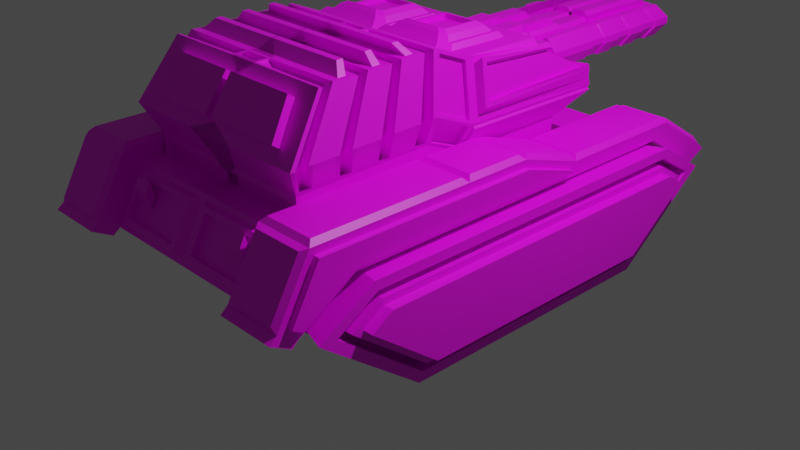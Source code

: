 # Source: Tank.blend  (saved by Blender 2.92.15; exported with 4.5.12 LTS)
import bpy
from mathutils import Matrix  # noqa: F401  (used for matrix-valued properties, if any)

bpy.ops.wm.read_factory_settings(use_empty=True)
scene = bpy.context.scene
scene.name = 'Scene'

# ---- collections
col_collection = bpy.data.collections.new('Collection'); scene.collection.children.link(col_collection)

# ---- images (referenced by path relative to the original .blend; pixels are not part of the script)
import os
ASSET_DIR = os.environ.get("B2B_ASSET_DIR", "")  # directory of the original .blend (textures are referenced by path, not embedded)
HERE = os.path.dirname(os.path.abspath(__file__))  # packed textures are extracted next to this script under _unpacked/

def load_image(name, relpath, width, height, colorspace="sRGB"):
    """Load a texture the original file referenced (path relative to the .blend, or extracted next to this script)."""
    p = next((c for c in (os.path.join(HERE, relpath), os.path.join(ASSET_DIR, relpath)) if relpath and os.path.exists(c)), "")
    if p:
        img = bpy.data.images.load(p, check_existing=True)
        img.name = name
    else:  # same state as the original file: an image datablock whose file is absent (Cycles renders it pink)
        img = bpy.data.images.new(name, width, height)
        img.source = "FILE"
        img.filepath = "//" + (relpath or name)
    img.colorspace_settings.name = colorspace
    return img
img_car_pallete_png = load_image('Car Pallete.png', 'Car Pallete.png', 1024, 1024, 'sRGB')

# ---- materials (node trees are filled in below, after node groups)
mat_material_006 = bpy.data.materials.new('Material.006')

# ---- material node trees
mat_material_006.use_nodes = True; mat_material_006.node_tree.nodes.clear()
_N = mat_material_006.node_tree.nodes; _L = mat_material_006.node_tree.links
n0 = _N.new('ShaderNodeOutputMaterial'); n0.name = 'Material Output'; n0.location = (-5, 292)
n1 = _N.new('ShaderNodeBsdfPrincipled'); n1.name = 'Principled BSDF'; n1.location = (-295, 292)
n1.distribution = 'GGX'
n1.subsurface_method = 'BURLEY'
n1.inputs[3].default_value = 1.45
n1.inputs[27].default_value = (0.0, 0.0, 0.0, 1.0)
n1.inputs[28].default_value = 1.0
n2 = _N.new('ShaderNodeTexImage'); n2.name = 'Image Texture'; n2.location = (-635, 166)
n2.image = img_car_pallete_png
n2.interpolation = 'Closest'
_L.new(n1.outputs[0], n0.inputs[0])
_L.new(n2.outputs[0], n1.inputs[0])
n0.is_active_output = True

# ---- world
world_world = bpy.data.worlds.new('World'); scene.world = world_world
world_world.use_nodes = True; world_world.node_tree.nodes.clear()
_N = world_world.node_tree.nodes; _L = world_world.node_tree.links
n0 = _N.new('ShaderNodeOutputWorld'); n0.name = 'World Output'; n0.location = (300, 300)
n1 = _N.new('ShaderNodeBackground'); n1.name = 'Background'; n1.location = (10, 300)
n1.inputs[0].default_value = (0.05088, 0.05088, 0.05088, 1.0)
_L.new(n1.outputs[0], n0.inputs[0])
n0.is_active_output = True
world_world.color = (0.05088, 0.05088, 0.05088)
world_world.use_sun_shadow = False
world_world.sun_shadow_jitter_overblur = 0.0

# ---- cameras
cam_camera = bpy.data.cameras.new('Camera')
cam_camera.clip_end = 100.0
cam_camera.ortho_scale = 7.314

# ---- lights
light_light = bpy.data.lights.new('Light', 'POINT')
light_light.transmission_factor = 0.0
light_light.energy = 1000.0
light_light.shadow_soft_size = 0.1
light_light.shadow_maximum_resolution = 0.006
light_light.use_absolute_resolution = True

# ---- meshes
me_cube_013 = bpy.data.meshes.new('Cube.013')
me_cube_013.from_pydata([(-1.0, -1.479, -0.4168), (-0.95, -2.537, 0.4615), (-1.0, 1.48, -0.4168), (-0.95, 2.541, 0.4824), (-0.95, -2.288, 0.958), (-0.95, 2.044, 0.7911), (0.0, 1.48, -0.4168), (-0.05, 2.541, 0.4824), (0.0, -1.479, -0.4168), (-0.05, -2.537, 0.4615), (-0.05, -2.288, 0.958), (-0.05, 2.044, 0.7911), (-1.214, 1.48, -0.4168), (-1.214, -1.479, -0.4168), (-1.214, -2.559, 0.4168), (-1.214, 2.56, 0.4168), (-1.214, -1.977, 0.7783), (-1.214, 1.978, 0.7783), (-1.041, -2.381, 1.198), (-1.041, 2.211, 0.9398), (-1.041, -2.79, 0.6012), (-1.041, 2.756, 0.6007), (-1.568, -2.381, 1.198), (-1.568, 2.211, 0.9398), (-1.568, -2.79, 0.6012), (-1.568, 2.756, 0.6007), (-1.0, -1.977, 0.7783), (-1.0, 1.978, 0.7783), (-1.0, -2.559, 0.4168), (-1.0, 2.56, 0.4168), (-1.611, -1.998, 0.853), (-1.609, 1.978, 0.7783), (-1.611, -2.561, 0.5034), (-1.609, 2.56, 0.4168), (-1.611, 2.668, 0.3269), (-1.002, 2.668, 0.3269), (-1.62, 2.883, 0.4452), (-0.993, 2.883, 0.4452), (-1.611, -2.633, 0.3552), (-1.001, -2.633, 0.3552), (-1.62, -2.848, 0.4735), (-0.9924, -2.848, 0.4735), (-1.214, 1.34, -0.3657), (-1.214, -1.339, -0.3657), (-1.214, -2.317, 0.3892), (-1.214, 2.318, 0.3892), (-1.214, -1.79, 0.7166), (-1.214, 1.791, 0.7166), (-1.79, 1.412, -0.3197), (-1.79, -1.411, -0.3197), (-1.79, -2.334, 0.3929), (-1.79, 2.513, 0.4012), (-1.79, -1.907, 0.6586), (-1.79, 1.907, 0.6586), (-1.0, 0.4934, -0.4168), (-1.0, -0.4928, -0.4168), (0.0, 0.8534, 0.4168), (0.0, -0.8528, 0.4168), (0.0, 0.4934, -0.4168), (0.0, -0.4928, -0.4168), (-1.0, -0.6588, 1.003), (-1.0, 0.6594, 0.7783), (0.0, 0.6594, 0.7783), (0.0, -0.6588, 1.003), (-1.214, 0.4934, -0.4168), (-1.214, -0.4928, -0.4168), (-1.214, -0.8528, 0.4168), (-1.214, 0.8534, 0.4168), (-1.214, -0.6588, 0.7783), (-1.214, 0.6594, 0.7783), (-1.0, -0.6588, 0.7783), (-1.0, 0.6594, 0.7783), (-1.611, -0.6588, 0.853), (-1.612, 0.6075, 0.853), (-1.041, -0.6642, 1.198), (-1.041, 0.7648, 0.9731), (-1.568, -0.6642, 1.198), (-1.568, 0.7648, 0.9731), (0.0001768, 0.3357, 0.7939), (-0.8232, 0.3357, 0.7939), (-1.0, 0.0002854, -0.4168), (0.0, 0.0002853, 0.4168), (0.0, 0.0002854, -0.4168), (-1.0, 0.0002855, 1.003), (0.0, 0.0002855, 1.003), (-1.214, 0.0002854, -0.4168), (-1.214, 0.0002856, 0.4168), (-1.214, 0.0002855, 0.7783), (-1.0, 0.0002855, 0.7783), (-1.611, 0.0002855, 0.853), (-1.041, 0.06181, 1.18), (-1.568, 0.06181, 1.18), (0.0001768, 1.029, 0.7939), (-0.8232, 1.029, 0.7939), (-1.79, 1.453, -0.4173), (-1.79, -1.452, -0.4173), (-1.79, -2.513, 0.4012), (-1.79, 2.335, 0.3929), (-1.79, -1.941, 0.7562), (-1.79, 1.942, 0.7562), (-1.545, -2.334, 0.3929), (-1.545, 2.335, 0.3929), (-1.545, 1.38, -0.2455), (-1.545, -1.38, -0.2455), (-1.545, -1.88, 0.5844), (-1.545, 1.881, 0.5844), (-1.545, 1.412, -0.3197), (-1.545, -1.411, -0.3197), (-1.545, -2.198, 0.3866), (-1.545, 2.199, 0.3866), (-1.545, -1.907, 0.6586), (-1.545, 1.907, 0.6586), (-1.81, -2.198, 0.3866), (-1.81, 2.199, 0.3866), (-1.81, 1.357, -0.1785), (-1.81, -1.357, -0.1785), (-1.81, -1.861, 0.5174), (-1.81, 1.861, 0.5174), (-0.9609, 0.2198, 0.9214), (0.1378, 0.2198, 0.9214), (0.1378, 1.145, 0.9214), (-0.9609, 1.145, 0.9214), (-0.8232, 0.3357, 0.9214), (0.0001768, 0.3357, 0.9214), (0.0001768, 1.029, 0.9214), (-0.8232, 1.029, 0.9214), (-0.9759, -0.1561, 1.13), (0.1378, -0.1968, 1.101), (0.1127, 1.173, 1.106), (-0.9609, 1.145, 1.088), (-0.9609, -0.5502, 0.8123), (0.1378, -0.5502, 0.8123), (-0.9762, -0.6024, 1.282), (0.1378, -0.5612, 1.248), (-0.8954, -2.023, 0.8456), (0.07235, -2.023, 0.8456), (-0.9764, -2.008, 1.251), (0.07235, -2.031, 1.15), (-1.081, -0.06009, 1.437), (0.2712, -0.1369, 1.366), (0.1237, 1.425, 1.432), (-0.7803, 1.378, 1.468), (-1.093, -0.628, 1.55), (0.2712, -0.5899, 1.548), (-1.101, -2.138, 1.504), (-0.0413, -2.1, 1.623), (-0.9969, -0.03825, 1.888), (0.1603, -0.1081, 1.962), (-0.005217, 1.068, 1.769), (-0.5593, 1.084, 1.75), (-0.9826, -0.5253, 2.117), (0.1225, -0.5252, 2.114), (-0.9857, -1.742, 2.07), (0.1225, -1.742, 2.082), (0.1378, -0.7709, 1.243), (0.1378, -0.9811, 1.239), (0.1378, -1.191, 1.234), (0.1378, -1.401, 1.23), (0.1378, -1.612, 1.225), (0.1378, -1.822, 1.22), (0.1378, -1.811, 0.7847), (0.1378, -1.601, 0.7893), (0.1378, -1.39, 0.7939), (0.1378, -1.18, 0.7985), (0.1378, -0.97, 0.8031), (0.1378, -0.7598, 0.8077), (-0.9609, -1.811, 0.7847), (-0.9609, -1.601, 0.7893), (-0.9609, -1.39, 0.7939), (-0.9609, -1.18, 0.7985), (-0.9609, -0.97, 0.8031), (-0.9609, -0.7598, 0.8077), (-0.9764, -1.877, 1.254), (-0.9763, -1.585, 1.26), (-0.9764, -1.452, 1.263), (-0.9762, -1.162, 1.269), (-0.9763, -1.027, 1.272), (-0.9762, -0.7381, 1.279), (0.2712, -0.8165, 1.543), (0.2712, -1.044, 1.537), (0.2712, -1.271, 1.531), (0.2712, -1.498, 1.526), (0.2712, -1.725, 1.52), (0.2712, -1.952, 1.514), (-1.094, -1.952, 1.514), (-1.099, -1.684, 1.516), (-1.094, -1.498, 1.526), (-1.098, -1.232, 1.528), (-1.094, -1.044, 1.537), (-1.094, -0.8165, 1.543), (0.1225, -0.634, 2.111), (0.1225, -0.8941, 2.104), (0.1225, -1.003, 2.101), (0.1225, -1.263, 2.094), (0.1225, -1.373, 2.092), (0.1225, -1.633, 2.085), (-0.9323, -1.544, 2.087), (-0.9853, -1.372, 2.082), (-0.9323, -1.175, 2.097), (-0.9848, -1.003, 2.094), (-0.9323, -0.8054, 2.106), (-0.9323, -0.7227, 2.109), (-0.9609, -0.7709, 1.243), (-0.9744, -0.5332, 1.266), (-1.088, -0.5538, 1.568), (-0.7914, -0.3095, 2.043), (-0.8954, -2.031, 1.15), (-0.869, -2.1, 1.623), (-0.0316, -0.3095, 2.043), (-0.7887, -1.86, 1.966), (-0.03143, -1.86, 1.966), (0.1093, -1.544, 2.087), (-0.9609, -1.822, 1.22), (-0.9609, -1.612, 1.225), (-0.9609, -1.401, 1.23), (-0.9609, -1.191, 1.234), (-0.9609, -0.9811, 1.239), (0.1093, -0.7227, 2.109), (0.1093, -0.8054, 2.106), (0.1093, -1.092, 2.099), (0.1093, -1.175, 2.097), (0.1093, -1.461, 2.089), (-1.096, -0.7782, 1.541), (-0.9843, -0.6338, 2.106), (-1.092, -1.082, 1.539), (-0.9821, -0.8943, 2.11), (-1.094, -1.271, 1.531), (-0.9323, -1.092, 2.099), (-1.09, -1.538, 1.529), (-0.9816, -1.264, 2.103), (-1.094, -1.725, 1.52), (-0.9323, -1.461, 2.089), (-1.088, -1.993, 1.518), (-0.9812, -1.633, 2.096), (-0.9766, -0.7761, 1.492), (-0.9734, -0.6259, 1.501), (-0.8647, -0.6318, 2.057), (-0.8629, -0.5233, 2.068), (-0.9814, -2.136, 1.455), (-0.9688, -1.991, 1.469), (-0.9796, -1.682, 1.467), (-0.9705, -1.536, 1.48), (-0.978, -1.229, 1.479), (-0.972, -1.08, 1.491), (-0.866, -1.74, 2.021), (-0.8615, -1.631, 2.047), (-0.8656, -1.37, 2.033), (-0.862, -1.262, 2.054), (-0.8652, -1.001, 2.045), (-0.8624, -0.8922, 2.061), (-0.8565, -0.7361, 1.23), (-0.8566, -0.6003, 1.233), (-0.8567, -2.006, 1.202), (0.2421, -0.5232, 2.065), (0.2421, -1.74, 2.033), (0.2421, -1.631, 2.036), (-0.8568, -1.875, 1.205), (-0.8567, -1.583, 1.211), (-0.8567, -1.45, 1.214), (-0.8566, -1.16, 1.22), (-0.8566, -1.025, 1.223), (0.2421, -0.6319, 2.062), (0.2421, -0.8921, 2.055), (0.2421, -1.001, 2.052), (0.2421, -1.261, 2.046), (0.2421, -1.371, 2.043), (-1.102, 1.495, 1.425), (0.227, 1.503, 1.33), (-1.016, 0.8014, 1.879), (0.1603, 0.7737, 1.948), (-0.7292, 1.349, 1.335), (0.1237, 1.349, 1.335), (-0.4288, 0.8024, 1.767), (0.08185, 0.8024, 1.767), (-0.7292, 1.349, 1.335), (0.1237, 1.349, 1.335), (-0.4626, 0.9915, 1.616), (0.08185, 0.8024, 1.767), (-0.4861, 0.8656, 1.422), (0.05008, 0.8656, 1.422), (-0.39, 0.8656, 1.68), (0.01677, 0.8656, 1.68), (-0.4861, 1.453, 1.422), (0.05008, 1.453, 1.422), (0.01677, 1.453, 1.68), (-0.39, 1.453, 1.68), (0.05008, 1.552, 1.318), (0.01677, 1.552, 1.643), (0.05008, 2.012, 1.318), (0.01677, 2.012, 1.643), (-0.3484, 2.076, 1.318), (0.05008, 2.076, 1.318), (0.01677, 2.076, 1.59), (-0.2388, 2.561, 1.59), (-0.2951, 3.624, 1.344), (0.04205, 3.624, 1.344), (0.01502, 3.624, 1.564), (-0.2428, 3.624, 1.564), (-0.3484, 3.624, 1.318), (0.05008, 3.624, 1.318), (0.01677, 3.624, 1.59), (-0.2388, 3.598, 1.59), (-0.2951, 3.47, 1.344), (0.04205, 3.17, 1.344), (0.01502, 3.17, 1.564), (-0.2428, 3.47, 1.564), (-0.3399, 1.552, 1.643), (-0.4359, 1.552, 1.318), (-0.3399, 2.012, 1.643), (-0.4359, 2.012, 1.318), (-0.2839, 2.076, 1.59), (-0.007396, 2.561, 1.59), (-0.2839, 3.624, 1.59), (-0.007396, 3.599, 1.59), (-0.043, 3.519, 1.688), (-0.007396, 2.561, 1.648), (-0.2388, 2.561, 1.648), (-0.2388, 3.554, 1.648), (-0.3748, 1.584, 1.486), (-0.3949, 1.584, 1.416), (-0.3748, 1.98, 1.486), (-0.3949, 1.98, 1.416), (-0.5222, 1.584, 1.488), (-0.5222, 1.584, 1.415), (-0.5222, 1.98, 1.526), (-0.5222, 1.98, 1.453), (-0.5942, 1.584, 1.526), (-0.5942, 1.584, 1.453), (-0.5942, 1.98, 1.526), (-0.5942, 1.98, 1.453), (-0.4317, 1.98, 1.66), (-0.4317, 1.584, 1.66), (-0.4472, 1.98, 1.323), (-0.4472, 1.584, 1.323), (-0.4994, 1.98, 1.66), (-0.4994, 1.584, 1.66), (-0.5149, 1.98, 1.323), (-0.5149, 1.584, 1.323), (-0.5222, 3.543, 1.526), (-0.5222, 3.543, 1.453), (-0.5942, 3.543, 1.526), (-0.5942, 3.543, 1.453), (-0.5149, 3.439, 1.323), (-0.4472, 3.439, 1.323), (-0.4994, 3.439, 1.66), (-0.4317, 3.439, 1.66), (-0.4656, 3.216, 1.331), (-0.4472, 3.022, 1.323), (-0.4647, 2.799, 1.331), (-0.4472, 2.605, 1.323), (-0.4635, 2.382, 1.331), (-0.4611, 2.203, 1.332), (-0.5065, 2.203, 1.337), (-0.5149, 2.397, 1.323), (-0.5064, 2.619, 1.337), (-0.5149, 2.814, 1.323), (-0.5064, 3.036, 1.336), (-0.5072, 3.216, 1.34), (-0.5382, 2.217, 1.532), (-0.5222, 2.426, 1.526), (-0.5373, 2.664, 1.533), (-0.5222, 2.873, 1.526), (-0.5366, 3.11, 1.534), (-0.5409, 3.305, 1.527), (-0.4505, 3.216, 1.653), (-0.4317, 3.022, 1.66), (-0.4495, 2.799, 1.653), (-0.4317, 2.605, 1.66), (-0.4483, 2.382, 1.652), (-0.446, 2.203, 1.651), (-0.5775, 2.218, 1.521), (-0.5942, 2.426, 1.526), (-0.5769, 2.664, 1.522), (-0.5942, 2.873, 1.526), (-0.5763, 3.111, 1.523), (-0.5796, 3.305, 1.519), (-0.5794, 3.305, 1.46), (-0.5942, 3.096, 1.453), (-0.5789, 2.859, 1.46), (-0.5942, 2.65, 1.453), (-0.5783, 2.412, 1.459), (-0.5774, 2.218, 1.458), (-0.5384, 2.217, 1.448), (-0.5222, 2.426, 1.453), (-0.5376, 2.664, 1.447), (-0.5222, 2.873, 1.453), (-0.5369, 3.11, 1.445), (-0.541, 3.305, 1.453), (-0.4925, 3.216, 1.642), (-0.4994, 3.022, 1.66), (-0.4922, 2.799, 1.643), (-0.4994, 2.605, 1.66), (-0.4919, 2.382, 1.644), (-0.4915, 2.203, 1.645), (-0.5942, 2.203, 1.453), (-0.5149, 2.188, 1.323), (-0.5942, 2.426, 1.453), (-0.5067, 2.382, 1.339), (-0.5768, 2.664, 1.457), (-0.5149, 2.605, 1.323), (-0.5942, 2.873, 1.453), (-0.5069, 2.799, 1.34), (-0.5762, 3.111, 1.456), (-0.5149, 3.022, 1.323), (-0.5942, 3.319, 1.453), (-0.5149, 3.231, 1.323), (-0.4472, 2.188, 1.323), (-0.5222, 2.203, 1.453), (-0.4472, 2.397, 1.323), (-0.5396, 2.412, 1.45), (-0.4592, 2.619, 1.332), (-0.5222, 2.65, 1.453), (-0.4472, 2.814, 1.323), (-0.5403, 2.859, 1.452), (-0.4571, 3.036, 1.333), (-0.5222, 3.096, 1.453), (-0.4472, 3.231, 1.323), (-0.5222, 3.319, 1.453), (-0.4994, 2.188, 1.66), (-0.5942, 2.203, 1.526), (-0.4994, 2.397, 1.66), (-0.5785, 2.412, 1.52), (-0.4913, 2.619, 1.646), (-0.5942, 2.65, 1.526), (-0.4994, 2.814, 1.66), (-0.5791, 2.859, 1.52), (-0.4912, 3.036, 1.647), (-0.5942, 3.096, 1.526), (-0.4994, 3.231, 1.66), (-0.5942, 3.319, 1.526), (-0.4317, 2.188, 1.66), (-0.4317, 2.397, 1.66), (-0.4441, 2.619, 1.651), (-0.4317, 2.814, 1.66), (-0.442, 3.036, 1.65), (-0.4317, 3.231, 1.66), (-0.5222, 2.203, 1.526), (-0.5394, 2.412, 1.53), (-0.5222, 2.65, 1.526), (-0.5402, 2.859, 1.528), (-0.5222, 3.096, 1.526), (-0.5222, 3.319, 1.526), (-0.2977, 0.9364, 1.717), (-0.4646, 0.8656, 1.418), (0.02858, 0.8656, 1.421), (-0.07557, 0.9364, 1.72), (-0.3685, 1.449, 1.682), (-0.4646, 1.451, 1.425), (0.02858, 1.453, 1.422), (-0.004739, 1.453, 1.68), (0.02858, 1.552, 1.318), (-0.004739, 1.552, 1.643), (-0.3184, 1.547, 1.645), (-0.4144, 1.549, 1.321), (-0.004739, 2.012, 1.643), (-0.3184, 2.007, 1.647), (-0.4144, 2.001, 1.318), (0.02858, 2.012, 1.318), (-0.2628, 2.07, 1.594), (-0.3268, 2.065, 1.318), (0.02858, 2.076, 1.318), (-0.004739, 2.076, 1.59), (0.02858, 3.624, 1.315), (-0.3268, 3.624, 1.305), (-0.2736, 3.624, 1.331), (0.02054, 3.624, 1.341), (-0.004739, 3.625, 1.59), (-0.006486, 3.624, 1.565), (-0.2213, 3.624, 1.576), (-0.2663, 3.639, 1.604), (-0.2213, 3.17, 1.562), (-0.2736, 3.17, 1.342), (0.02054, 3.17, 1.343), (-0.006486, 3.17, 1.563), (0.01411, 2.561, 1.59), (-0.2173, 2.56, 1.59), (-0.2173, 3.61, 1.59), (0.01411, 3.598, 1.59), (0.01411, 3.554, 1.648), (0.01411, 2.561, 1.648), (-0.1817, 3.519, 1.688), (-0.2173, 2.561, 1.648), (-0.004739, 0.8656, 1.679), (-0.3685, 0.8656, 1.677), (-0.007396, 3.554, 1.648), (-0.2173, 3.554, 1.648), (-0.3329, 1.441, 1.725), (-0.04034, 1.453, 1.721), (-0.04034, 1.552, 1.684), (-0.2827, 1.54, 1.688), (-0.07556, 1.975, 1.684), (-0.2475, 1.966, 1.693), (-0.2279, 2.06, 1.641), (-0.04034, 2.076, 1.63), (-0.043, 2.561, 1.63), (-0.1817, 2.558, 1.63), (-0.043, 2.561, 1.688), (-0.1817, 2.561, 1.688), (-0.04034, 2.012, 1.684), (-0.2827, 1.999, 1.694), (-0.04034, 0.9012, 1.719), (-0.3329, 0.9012, 1.717), (-0.2977, 1.434, 1.728), (-0.07557, 1.453, 1.721), (-0.07557, 1.552, 1.684), (-0.2474, 1.532, 1.69), (-0.0885, 1.464, 1.785), (-0.2789, 1.447, 1.791), (-0.0885, 1.548, 1.754), (-0.2358, 1.532, 1.759), (-0.08849, 1.911, 1.754), (-0.2359, 1.903, 1.761), (-0.0885, 1.021, 1.784), (-0.2789, 1.021, 1.782), (-1.041, 2.094, 0.9731), (-1.568, 2.094, 0.9731), (-0.991, 2.775, 0.5351), (-1.618, 2.775, 0.5351), (-0.991, 2.144, 0.927), (-1.618, 2.144, 0.927), (-1.041, 0.6809, 0.986), (-1.568, 0.6809, 0.986), (-1.041, -0.04971, 1.198), (-0.991, 0.7148, 0.927), (-1.568, -0.04971, 1.198), (-1.616, 0.6173, 0.8793), (-1.041, -0.7642, 1.198), (-1.568, -0.7642, 1.198), (-0.991, 0.0002855, 1.151), (-1.616, -0.01117, 1.077), (-1.041, -2.496, 1.13), (-1.568, -2.496, 1.13), (-0.991, -0.7142, 1.151), (-1.616, -0.7142, 1.077), (-0.991, -2.431, 1.151), (-1.616, -2.388, 1.077), (-0.991, -2.774, 0.5351), (-1.617, -2.672, 0.5644), (-1.0, 2.56, 0.4168), (-1.0, 1.978, 0.7783), (0.0, 2.56, 0.4168), (0.0, 1.978, 0.7783), (-0.7914, -0.1081, 1.962), (-1.079, -0.1097, 1.336), (-1.094, 1.531, 1.349), (-0.7914, 0.5819, 1.951), (-0.4626, 1.068, 1.769), (-0.7292, 1.425, 1.432), (-1.051, 0.9119, 1.893), (-1.121, 1.473, 1.527), (-1.071, 0.04761, 1.896), (-1.134, 0.03091, 1.551), (-0.751, 1.153, 1.777), (-0.8971, 1.343, 1.585), (-0.0316, 0.5819, 1.951), (-0.0316, -0.1081, 1.962), (-0.9833, 0.7737, 1.948), (-0.9895, -0.1412, 1.941), (-0.9895, -0.4628, 2.071), (0.1603, -0.4875, 2.115), (-0.7468, -0.06191, 2.015), (-0.07626, -0.06191, 2.015), (-0.1155, 0.5078, 2.006), (-0.7076, 0.5078, 2.006), (-0.7076, -0.2033, 2.072), (-0.1155, -0.2033, 2.072), (-0.9708, 1.164, 1.12), (0.1378, 1.145, 1.088), (-0.9744, -0.219, 1.139), (-1.088, -0.1668, 1.412), (-1.084, 1.512, 1.317), (-1.099, 1.521, 1.295), (0.2712, 1.531, 1.349), (-0.9858, 1.173, 1.097), (0.09774, 1.182, 1.084), (-0.9908, -0.1472, 1.108), (-1.094, -0.1008, 1.313), (0.2121, 1.512, 1.308), (-1.609, -2.559, 0.4168), (-1.609, -1.977, 0.7783), (-1.618, -2.774, 0.5351), (-1.618, -2.431, 1.151), (-1.609, -0.6588, 0.7783), (-1.609, 0.0002855, 0.7783), (-1.609, 0.6594, 0.7783), (-1.618, -0.7142, 1.151), (-1.618, 0.0002855, 1.151), (-1.618, 0.7148, 0.927), (-1.67, -1.998, 0.8504), (-1.675, -2.387, 1.074), (-1.675, -0.714, 1.074), (-1.67, -0.6586, 0.8504), (-1.675, -0.01093, 1.074), (-1.67, 0.000522, 0.8504), (-1.67, -2.561, 0.5008), (-1.676, -2.672, 0.5618), (-1.67, 0.6077, 0.8504), (-1.675, 0.6175, 0.8767), (-1.0, -2.559, 0.4168), (0.0, -2.559, 0.4168), (0.0, -2.265, 1.003), (-1.0, -2.265, 1.003), (0.0, -2.559, 0.4168), (-1.0, -2.559, 0.4168), (0.0, -2.265, 1.003), (-1.0, -2.265, 1.003), (-0.1499, -2.55, 0.5587), (-0.8501, -2.55, 0.5587), (-0.1499, -2.374, 0.9106), (-0.8501, -2.374, 0.9106), (-1.094, -2.18, 1.508), (0.2712, -2.18, 1.508), (-0.9833, -1.78, 2.081), (0.1603, -1.78, 2.081), (-0.869, -2.174, 1.675), (-0.0413, -2.174, 1.675), (-0.7887, -1.935, 2.018), (-0.03143, -1.935, 2.018), (-0.9833, -0.1081, 1.962), (-1.081, -0.1713, 1.35), (-1.081, -0.5561, 1.506), (-0.9833, -0.4875, 2.115), (-0.9538, -0.1438, 1.934), (-1.052, -0.1694, 1.405), (-1.052, -0.5564, 1.561), (-0.9538, -0.4654, 2.064), (-0.9609, -0.1968, 1.101), (-1.094, -0.1369, 1.366), (-0.9609, -0.5612, 1.248), (-1.094, -0.5899, 1.548), (-0.9385, -0.2124, 1.156), (-1.045, -0.1646, 1.367), (-0.9385, -0.5266, 1.282), (-1.045, -0.5494, 1.522), (-0.07626, 0.547, 2.006), (-0.1155, -0.06191, 2.015), (-0.7468, 0.547, 2.006), (-0.7076, -0.06191, 2.015), (-0.7468, -0.2397, 2.087), (-0.07626, -0.2397, 2.087), (-0.6109, -0.01753, 2.11), (-0.1605, -0.02685, 2.068), (-0.2399, 0.3681, 2.104), (-0.5831, 0.3681, 2.104), (-0.5831, -0.07253, 2.132), (-0.2399, -0.07253, 2.132), (-0.1605, 0.4561, 2.061), (-0.2121, -0.01753, 2.11), (-0.6625, 0.4561, 2.061), (-0.6625, -0.02685, 2.068), (-0.6625, -0.1467, 2.117), (-0.1605, -0.1467, 2.117), (-1.81, 1.38, -0.2455), (-1.81, -1.38, -0.2455), (-1.81, -2.081, 0.3806), (-1.81, 2.082, 0.3806), (-1.81, -1.88, 0.5844), (-1.81, 1.881, 0.5844), (-1.912, -2.081, 0.3806), (-1.912, 2.082, 0.3806), (-1.912, 1.357, -0.1785), (-1.912, -1.357, -0.1785), (-1.912, -1.861, 0.5174), (-1.912, 1.861, 0.5174), (0.1603, -0.6717, 2.11), (0.1603, -0.8564, 2.105), (0.1603, -1.041, 2.1), (0.1603, -1.226, 2.095), (0.1603, -1.41, 2.091), (0.1603, -1.595, 2.086), (-0.9833, -1.595, 2.086), (-0.9833, -1.41, 2.091), (-0.9833, -1.226, 2.095), (-0.9833, -1.041, 2.1), (-0.9833, -0.8564, 2.105), (-0.9833, -0.6717, 2.11), (0.01028, -0.8035, 2.212), (0.01028, -0.8705, 2.211), (0.01028, -1.103, 2.205), (0.01028, -1.17, 2.203), (0.01028, -1.402, 2.197), (0.01028, -1.469, 2.195), (-0.8333, -1.469, 2.195), (-0.8333, -1.402, 2.197), (-0.8333, -1.17, 2.203), (-0.8333, -1.103, 2.205), (-0.8333, -0.8705, 2.211), (-0.8333, -0.8035, 2.212), (-0.2121, 0.3959, 2.104), (-0.2399, -0.01753, 2.11), (-0.6109, 0.3959, 2.104), (-0.5831, -0.01753, 2.11), (-0.6109, -0.09833, 2.143), (-0.2121, -0.09833, 2.143), (-0.5831, -0.02734, 2.062), (-0.2399, -0.02734, 2.062), (-0.2399, 0.3583, 2.056), (-0.5831, 0.3583, 2.056), (-0.5831, -0.08234, 2.084), (-0.2399, -0.08234, 2.084), (-0.09962, -2.573, 0.5138), (-0.9004, -2.573, 0.5138), (-0.09962, -2.351, 0.9555), (-0.9004, -2.351, 0.9555), (-0.1499, -2.502, 0.5344), (-0.8501, -2.502, 0.5344), (-0.1499, -2.325, 0.8863), (-0.8501, -2.325, 0.8863), (-0.6056, -2.439, 0.7027), (-0.7929, -2.439, 0.7027), (-0.6056, -2.388, 0.8048), (-0.7929, -2.388, 0.8048), (-0.6056, -2.484, 0.8594), (-0.7929, -2.484, 0.8594), (-0.6056, -2.432, 0.9615), (-0.7929, -2.432, 0.9615), (-0.9609, -2.021, 0.7801), (0.1378, -2.021, 0.7801), (-0.9609, -2.032, 1.216), (0.1378, -2.032, 1.216), (-0.8954, -1.959, 0.8472), (0.07235, -1.959, 0.8472), (-0.8954, -1.967, 1.152), (0.07235, -1.967, 1.152), (-1.061, -0.00201, 1.95), (-1.145, -0.02385, 1.499), (-1.127, 1.445, 1.58), (-1.076, 0.932, 1.844), (-0.6821, 1.14, 1.789), (-0.8607, 1.378, 1.561), (-1.035, 0.9098, 1.802), (-1.085, 1.423, 1.538), (-1.03, 0.02539, 1.854), (-1.093, 0.008691, 1.509), (-0.7098, 1.13, 1.735), (-0.8559, 1.321, 1.543)], [], [(598, 601, 26, 28), (8, 599, 598, 0), (55, 0, 13, 65), (55, 59, 8, 0), (2, 538, 540, 6), (63, 60, 601, 600), (9, 10, 702, 700), (7, 3, 5, 11), (56, 62, 541, 540), (64, 67, 15, 12), (66, 14, 16, 68), (538, 2, 12, 15), (0, 598, 14, 13), (14, 598, 28, 578), (68, 16, 579, 582), (20, 530, 531, 24), (75, 514, 515, 77), (19, 21, 25, 23), (16, 14, 578, 579), (61, 539, 27, 71), (538, 15, 33, 29), (539, 538, 29, 27), (15, 17, 31, 33), (587, 519, 31, 584), (533, 529, 592, 590), (519, 517, 33, 31), (580, 578, 38, 40), (517, 516, 37, 36), (92, 78, 79, 93), (36, 37, 35, 34), (29, 33, 34, 35), (33, 517, 36, 34), (41, 40, 38, 39), (536, 580, 40, 41), (578, 28, 39, 38), (43, 42, 45, 44), (45, 47, 46, 44), (97, 48, 106, 101), (50, 52, 110, 100), (47, 45, 51, 99), (46, 47, 99, 98), (42, 43, 95, 94), (44, 46, 98, 96), (45, 42, 94, 51), (43, 44, 96, 95), (32, 537, 595, 594), (535, 533, 590, 589), (601, 60, 70, 26), (83, 61, 71, 88), (18, 526, 527, 22), (90, 520, 521, 91), (17, 69, 584, 31), (87, 68, 582, 583), (15, 67, 69, 17), (86, 66, 68, 87), (13, 14, 66, 65), (85, 86, 67, 64), (599, 600, 63, 57), (81, 84, 62, 56), (541, 539, 61, 62), (84, 83, 60, 63), (2, 6, 58, 54), (80, 82, 59, 55), (2, 54, 64, 12), (80, 55, 65, 85), (54, 80, 85, 64), (54, 58, 82, 80), (62, 61, 83, 84), (57, 63, 84, 81), (65, 66, 86, 85), (67, 86, 87, 69), (69, 87, 583, 584), (74, 522, 524, 76), (60, 83, 88, 70), (89, 72, 591, 593), (88, 71, 27, 29, 35, 37, 516, 518, 523, 528, 532, 534, 536, 41, 39, 28, 26, 70), (49, 48, 94, 95), (50, 49, 95, 96), (48, 97, 51, 94), (53, 52, 98, 99), (52, 50, 96, 98), (97, 53, 99, 51), (109, 102, 652, 113), (108, 104, 656, 112), (48, 49, 107, 106), (53, 97, 101, 111), (52, 53, 111, 110), (49, 50, 100, 107), (103, 102, 106, 107), (108, 103, 107, 100), (102, 109, 101, 106), (105, 104, 110, 111), (104, 108, 100, 110), (109, 105, 111, 101), (655, 114, 660, 659), (654, 116, 662, 658), (102, 103, 653, 652), (105, 109, 113, 657), (104, 105, 657, 656), (103, 108, 112, 653), (120, 121, 129, 567), (93, 79, 122, 125), (79, 78, 123, 122), (78, 92, 124, 123), (92, 93, 125, 124), (119, 118, 122, 123), (120, 119, 123, 124), (121, 120, 124, 125), (118, 121, 125, 122), (127, 567, 572, 139), (626, 118, 130, 628), (121, 118, 626, 129), (119, 120, 567, 127), (118, 119, 131, 130), (119, 127, 133, 131), (232, 172, 256, 239), (166, 160, 717, 716), (212, 166, 716, 718), (267, 128, 574, 577), (266, 138, 725, 549), (204, 558, 625, 624), (718, 719, 611, 610), (133, 127, 139, 143), (128, 566, 573, 574), (203, 620, 633, 632), (154, 133, 143, 178), (542, 205, 638, 560), (554, 545, 636, 634), (151, 150, 237, 253), (178, 143, 559, 664), (143, 139, 147, 559), (547, 546, 272, 270), (229, 228, 241, 247), (145, 210, 617, 615), (173, 185, 240, 257), (189, 188, 674, 675), (142, 132, 251, 235), (226, 186, 672, 673), (187, 199, 248, 242), (230, 184, 670, 671), (611, 183, 669, 613), (183, 182, 668, 669), (182, 181, 667, 668), (181, 180, 666, 667), (180, 179, 665, 666), (179, 178, 664, 665), (228, 174, 258, 241), (201, 200, 686, 687), (136, 144, 238, 252), (219, 227, 685, 678), (225, 224, 243, 249), (220, 219, 678, 679), (719, 159, 183, 611), (159, 158, 182, 183), (158, 157, 181, 182), (157, 156, 180, 181), (156, 155, 179, 180), (155, 154, 178, 179), (628, 130, 171, 202), (202, 171, 170, 216), (216, 170, 169, 215), (215, 169, 168, 214), (214, 168, 167, 213), (213, 167, 166, 212), (130, 131, 165, 171), (171, 165, 164, 170), (170, 164, 163, 169), (169, 163, 162, 168), (168, 162, 161, 167), (167, 161, 160, 166), (175, 187, 242, 259), (202, 216, 188, 189), (150, 142, 235, 237), (215, 214, 186, 226), (222, 223, 236, 234), (213, 212, 184, 230), (131, 133, 154, 165), (165, 154, 155, 164), (164, 155, 156, 163), (163, 156, 157, 162), (162, 157, 158, 161), (161, 158, 159, 160), (177, 132, 628, 202), (142, 150, 621, 629), (144, 136, 718, 610), (132, 142, 629, 628), (150, 151, 559, 621), (153, 152, 612, 613), (195, 153, 613, 669), (152, 144, 610, 612), (136, 172, 212, 718), (173, 174, 214, 213), (175, 176, 216, 215), (151, 190, 664, 559), (191, 192, 666, 665), (193, 194, 668, 667), (223, 222, 189, 675), (224, 225, 674, 188), (199, 187, 226, 673), (228, 229, 672, 186), (197, 185, 230, 671), (232, 233, 670, 184), (190, 223, 675, 664), (225, 191, 665, 674), (192, 199, 673, 666), (229, 193, 667, 672), (194, 197, 671, 668), (233, 195, 669, 670), (222, 177, 202, 189), (176, 224, 188, 216), (187, 175, 215, 226), (174, 228, 186, 214), (185, 173, 213, 230), (172, 232, 184, 212), (256, 252, 238, 239), (255, 245, 244, 254), (239, 238, 244, 245), (235, 234, 236, 237), (243, 242, 248, 249), (241, 240, 246, 247), (253, 237, 236, 261), (262, 249, 248, 263), (264, 247, 246, 265), (251, 250, 234, 235), (260, 259, 242, 243), (258, 257, 240, 241), (185, 197, 246, 240), (152, 153, 254, 244), (233, 232, 239, 245), (153, 195, 255, 254), (223, 190, 261, 236), (144, 152, 244, 238), (191, 225, 249, 262), (172, 136, 252, 256), (199, 192, 263, 248), (174, 173, 257, 258), (193, 229, 247, 264), (176, 175, 259, 260), (197, 194, 265, 246), (190, 151, 253, 261), (195, 233, 245, 255), (192, 191, 262, 263), (177, 222, 234, 250), (194, 193, 264, 265), (132, 177, 250, 251), (224, 176, 260, 243), (547, 140, 572, 544), (148, 546, 556, 269), (149, 141, 729, 728), (271, 270, 272, 273), (140, 547, 270, 271), (546, 148, 273, 272), (275, 274, 276, 277), (444, 482, 483, 443), (284, 283, 286, 287), (278, 280, 285, 282), (444, 443, 447, 448), (281, 279, 283, 284), (505, 502, 507, 509), (491, 505, 509, 511), (490, 491, 511, 510), (282, 285, 306, 307), (448, 447, 453, 450), (309, 308, 310, 290), (450, 453, 456, 457), (287, 286, 288, 289), (457, 456, 459, 460), (289, 288, 291, 292), (499, 498, 493, 492), (301, 293, 316, 317), (290, 310, 312, 298), (460, 459, 463, 462), (468, 467, 473, 470), (464, 465, 462, 463), (467, 468, 469, 466), (297, 294, 298, 312), (472, 471, 470, 473), (294, 297, 305, 302), (465, 464, 471, 472), (307, 306, 308, 309), (494, 495, 492, 493), (476, 313, 466, 469), (477, 474, 292, 300), (293, 301, 312, 310), (497, 496, 314, 480), (313, 476, 485, 484), (474, 477, 478, 479), (495, 494, 496, 497), (319, 321, 320, 318), (323, 322, 326, 327), (318, 320, 324, 322), (319, 318, 322, 323), (321, 319, 323, 325), (320, 321, 325, 324), (327, 326, 328, 329), (404, 429, 340, 341), (435, 441, 338, 345), (327, 329, 336, 337), (332, 333, 337, 336), (331, 330, 334, 335), (325, 323, 333, 332), (326, 322, 331, 335), (328, 326, 335, 334), (416, 405, 342, 343), (323, 327, 337, 333), (322, 324, 330, 331), (341, 339, 343, 342), (338, 339, 341, 340), (338, 340, 344, 345), (441, 417, 339, 338), (428, 435, 345, 344), (429, 428, 344, 340), (417, 416, 343, 339), (405, 404, 341, 342), (336, 329, 394, 395), (352, 381, 380, 397), (353, 396, 379, 399), (354, 398, 378, 401), (355, 400, 377, 403), (356, 402, 376, 357), (325, 332, 406, 407), (382, 351, 350, 409), (383, 408, 349, 411), (384, 410, 348, 413), (385, 412, 347, 415), (386, 414, 346, 387), (328, 334, 418, 419), (370, 393, 392, 421), (371, 420, 391, 423), (372, 422, 390, 425), (373, 424, 389, 427), (374, 426, 388, 375), (334, 330, 430, 418), (393, 369, 368, 392), (420, 431, 367, 391), (422, 432, 366, 390), (424, 433, 365, 389), (426, 434, 364, 388), (324, 325, 407, 436), (358, 382, 409, 437), (359, 383, 411, 438), (360, 384, 413, 439), (361, 385, 415, 440), (362, 386, 387, 363), (332, 336, 395, 406), (351, 352, 397, 350), (408, 353, 399, 349), (410, 354, 401, 348), (412, 355, 403, 347), (414, 356, 357, 346), (330, 324, 436, 430), (369, 358, 437, 368), (431, 359, 438, 367), (432, 360, 439, 366), (433, 361, 440, 365), (434, 362, 363, 364), (329, 328, 419, 394), (381, 370, 421, 380), (396, 371, 423, 379), (398, 372, 425, 378), (400, 373, 427, 377), (402, 374, 375, 376), (381, 352, 395, 394), (397, 380, 396, 353), (398, 354, 399, 379), (401, 378, 400, 355), (402, 356, 403, 377), (357, 376, 404, 405), (351, 382, 407, 406), (409, 350, 408, 383), (410, 384, 411, 349), (413, 348, 412, 385), (414, 386, 415, 347), (387, 346, 416, 417), (393, 370, 419, 418), (421, 392, 420, 371), (422, 372, 423, 391), (425, 390, 424, 373), (426, 374, 427, 389), (375, 388, 428, 429), (369, 393, 418, 430), (392, 368, 431, 420), (432, 422, 391, 367), (390, 366, 433, 424), (434, 426, 389, 365), (388, 364, 435, 428), (382, 358, 436, 407), (437, 409, 383, 359), (384, 360, 438, 411), (439, 413, 385, 361), (386, 362, 440, 415), (363, 387, 417, 441), (352, 351, 406, 395), (350, 397, 353, 408), (354, 410, 349, 399), (348, 401, 355, 412), (356, 414, 347, 403), (346, 357, 405, 416), (358, 369, 430, 436), (368, 437, 359, 431), (360, 432, 367, 438), (366, 439, 361, 433), (362, 434, 365, 440), (364, 363, 441, 435), (370, 381, 394, 419), (380, 421, 371, 396), (372, 398, 379, 423), (378, 425, 373, 400), (374, 402, 377, 427), (376, 375, 429, 404), (443, 483, 280, 278), (482, 444, 279, 281), (483, 446, 285, 280), (447, 443, 278, 282), (444, 448, 283, 279), (449, 482, 281, 284), (448, 450, 286, 283), (451, 449, 284, 287), (446, 452, 306, 285), (453, 447, 282, 307), (454, 451, 287, 289), (452, 455, 308, 306), (456, 453, 307, 309), (450, 457, 288, 286), (455, 458, 310, 308), (459, 456, 309, 290), (457, 460, 291, 288), (461, 454, 289, 292), (460, 462, 299, 291), (463, 459, 290, 298), (464, 463, 298, 294), (462, 465, 295, 299), (467, 466, 300, 296), (469, 468, 297, 312), (470, 471, 302, 305), (472, 473, 304, 303), (473, 467, 296, 304), (468, 470, 305, 297), (471, 464, 294, 302), (465, 472, 303, 295), (311, 461, 292, 474), (458, 475, 293, 310), (476, 469, 312, 301), (466, 313, 477, 300), (484, 315, 479, 478), (481, 485, 317, 316), (475, 481, 316, 293), (485, 476, 301, 317), (313, 484, 478, 477), (315, 311, 474, 479), (500, 501, 483, 482), (480, 314, 484, 485), (501, 486, 446, 483), (487, 500, 482, 449), (488, 487, 449, 451), (486, 489, 452, 446), (498, 488, 451, 454), (489, 499, 455, 452), (499, 492, 458, 455), (493, 498, 454, 461), (494, 493, 461, 311), (492, 495, 475, 458), (314, 496, 315, 484), (497, 480, 485, 481), (495, 497, 481, 475), (496, 494, 311, 315), (491, 490, 498, 499), (445, 442, 501, 500), (442, 502, 486, 501), (503, 445, 500, 487), (504, 503, 487, 488), (502, 505, 489, 486), (490, 504, 488, 498), (505, 491, 499, 489), (513, 512, 506, 507), (509, 508, 510, 511), (507, 506, 508, 509), (445, 503, 506, 512), (442, 445, 512, 513), (504, 490, 510, 508), (503, 504, 508, 506), (502, 442, 513, 507), (19, 23, 519, 518), (21, 19, 518, 516), (23, 25, 517, 519), (25, 21, 516, 517), (515, 514, 518, 519), (514, 75, 523, 518), (77, 515, 519, 587), (75, 77, 587, 523), (520, 90, 528, 523), (91, 521, 587, 586), (521, 520, 523, 587), (90, 91, 586, 528), (74, 76, 585, 532), (522, 74, 532, 528), (76, 524, 586, 585), (524, 522, 528, 586), (18, 22, 581, 534), (526, 18, 534, 532), (22, 527, 585, 581), (527, 526, 532, 585), (531, 530, 534, 581), (530, 20, 536, 534), (24, 531, 581, 580), (20, 24, 580, 536), (3, 7, 540, 538), (11, 5, 539, 541), (5, 3, 538, 539), (7, 11, 541, 540), (146, 138, 627, 618), (138, 266, 544, 627), (268, 146, 618, 556), (141, 149, 546, 547), (266, 141, 547, 544), (149, 268, 556, 546), (727, 552, 734, 730), (551, 550, 732, 733), (141, 266, 549, 729), (146, 268, 548, 724), (138, 146, 724, 725), (268, 149, 728, 548), (554, 555, 147, 269), (545, 554, 269, 556), (542, 545, 556, 618), (208, 205, 621, 559), (205, 542, 618, 621), (555, 208, 559, 147), (635, 562, 646, 641), (563, 637, 649, 648), (555, 554, 634, 561), (545, 542, 560, 636), (208, 555, 561, 639), (205, 208, 639, 638), (566, 128, 567, 129), (126, 566, 129, 626), (543, 126, 626, 627), (267, 570, 544, 572), (570, 543, 627, 544), (128, 267, 572, 567), (573, 575, 576, 571), (574, 573, 571, 577), (570, 267, 577, 571), (566, 126, 575, 573), (543, 570, 571, 576), (126, 543, 576, 575), (32, 30, 579, 578), (535, 537, 580, 581), (537, 32, 578, 580), (30, 72, 582, 579), (89, 73, 584, 583), (533, 535, 581, 585), (525, 529, 586, 587), (73, 525, 587, 584), (72, 89, 583, 582), (529, 533, 585, 586), (595, 589, 588, 594), (589, 590, 591, 588), (592, 597, 596, 593), (590, 592, 593, 591), (529, 525, 597, 592), (72, 30, 588, 591), (30, 32, 594, 588), (525, 73, 596, 597), (73, 89, 593, 596), (537, 535, 589, 595), (602, 603, 598, 599), (605, 604, 600, 601), (603, 605, 601, 598), (604, 602, 599, 600), (9, 1, 603, 602), (4, 10, 604, 605), (1, 4, 605, 603), (10, 9, 602, 604), (607, 606, 704, 705), (10, 4, 703, 702), (4, 1, 701, 703), (1, 9, 700, 701), (145, 207, 610, 611), (209, 210, 613, 612), (210, 145, 611, 613), (207, 209, 612, 610), (614, 615, 617, 616), (207, 145, 615, 614), (209, 207, 614, 616), (210, 209, 616, 617), (569, 557, 618, 627), (558, 204, 629, 621), (204, 569, 627, 629), (557, 558, 621, 618), (623, 624, 625, 622), (569, 204, 624, 623), (557, 569, 623, 622), (558, 557, 622, 625), (568, 619, 627, 626), (203, 568, 626, 628), (619, 620, 629, 627), (620, 203, 628, 629), (630, 632, 633, 631), (568, 203, 632, 630), (620, 619, 631, 633), (619, 568, 630, 631), (562, 635, 561, 634), (563, 562, 634, 636), (637, 563, 636, 560), (565, 564, 638, 639), (564, 637, 560, 638), (635, 565, 639, 561), (645, 689, 695, 699), (689, 642, 696, 695), (565, 635, 641, 651), (564, 565, 651, 650), (562, 563, 648, 646), (637, 564, 650, 649), (688, 647, 641, 646), (690, 688, 646, 648), (640, 690, 648, 649), (693, 692, 650, 651), (692, 640, 649, 650), (647, 693, 651, 641), (115, 114, 652, 653), (654, 115, 653, 112), (114, 655, 113, 652), (117, 116, 656, 657), (116, 654, 112, 656), (655, 117, 657, 113), (661, 658, 659, 660), (659, 658, 662, 663), (114, 115, 661, 660), (117, 655, 659, 663), (116, 117, 663, 662), (115, 654, 658, 661), (217, 218, 665, 664), (219, 220, 667, 666), (221, 211, 669, 668), (196, 231, 671, 670), (198, 227, 673, 672), (200, 201, 675, 674), (201, 217, 664, 675), (218, 200, 674, 665), (227, 219, 666, 673), (220, 198, 672, 667), (231, 221, 668, 671), (211, 196, 670, 669), (676, 687, 686, 677), (678, 685, 684, 679), (680, 683, 682, 681), (211, 221, 680, 681), (198, 220, 679, 684), (217, 201, 687, 676), (231, 196, 682, 683), (221, 231, 683, 680), (218, 217, 676, 677), (200, 218, 677, 686), (227, 198, 684, 685), (196, 211, 681, 682), (642, 689, 647, 688), (643, 642, 688, 690), (691, 643, 690, 640), (645, 644, 692, 693), (644, 691, 640, 692), (689, 645, 693, 647), (696, 697, 694, 695), (695, 694, 698, 699), (644, 645, 699, 698), (642, 643, 697, 696), (691, 644, 698, 694), (643, 691, 694, 697), (606, 607, 701, 700), (609, 608, 702, 703), (607, 609, 703, 701), (608, 606, 700, 702), (705, 704, 706, 707), (606, 608, 706, 704), (608, 609, 707, 706), (609, 607, 705, 707), (709, 711, 710, 708), (713, 712, 714, 715), (711, 709, 713, 715), (709, 708, 712, 713), (708, 710, 714, 712), (710, 711, 715, 714), (135, 134, 716, 717), (206, 137, 719, 718), (134, 206, 718, 716), (720, 721, 723, 722), (134, 135, 721, 720), (206, 134, 720, 722), (137, 206, 722, 723), (550, 551, 725, 724), (551, 726, 549, 725), (727, 550, 724, 548), (553, 552, 728, 729), (726, 553, 729, 549), (552, 727, 548, 728), (731, 733, 732, 730), (734, 735, 731, 730), (552, 553, 735, 734), (726, 551, 733, 731), (553, 726, 731, 735), (550, 727, 730, 732)])
_uv = me_cube_013.uv_layers.new(name='UVMap')
_uv.uv.foreach_set('vector', [0.2997, 0.04229, 0.2997, 0.04229, 0.2997, 0.04229, 0.2997, 0.04229, 0.2997, 0.04229, 0.2997, 0.04229, 0.2997, 0.04229, 0.2997, 0.04229, 0.2997, 0.04229, 0.2997, 0.04229, 0.2997, 0.04229, 0.2997, 0.04229, 0.2997, 0.04229, 0.2997, 0.04229, 0.2997, 0.04229, 0.2997, 0.04229, 0.2997, 0.04229, 0.2997, 0.04229, 0.2997, 0.04229, 0.2997, 0.04229, 0.2997, 0.04229, 0.2997, 0.04229, 0.2997, 0.04229, 0.2997, 0.04229, 0.2997, 0.04229, 0.2997, 0.04229, 0.2997, 0.04229, 0.2997, 0.04229, 0.9395, 0.938, 0.9395, 0.938, 0.9395, 0.938, 0.9395, 0.938, 0.2997, 0.04229, 0.2997, 0.04229, 0.2997, 0.04229, 0.2997, 0.04229, 0.2997, 0.04229, 0.2997, 0.04229, 0.2997, 0.04229, 0.2997, 0.04229, 0.2997, 0.04229, 0.2997, 0.04229, 0.2997, 0.04229, 0.2997, 0.04229, 0.2997, 0.04229, 0.2997, 0.04229, 0.2997, 0.04229, 0.2997, 0.04229, 0.2997, 0.04229, 0.2997, 0.04229, 0.2997, 0.04229, 0.2997, 0.04229, 0.2997, 0.04229, 0.2997, 0.04229, 0.2997, 0.04229, 0.2997, 0.04229, 0.2997, 0.04229, 0.2997, 0.04229, 0.2997, 0.04229, 0.2997, 0.04229, 0.9395, 0.938, 0.9395, 0.938, 0.9395, 0.938, 0.9395, 0.938, 0.9395, 0.938, 0.9395, 0.938, 0.9395, 0.938, 0.9395, 0.938, 0.9395, 0.938, 0.9395, 0.938, 0.9395, 0.938, 0.9395, 0.938, 0.2997, 0.04229, 0.2997, 0.04229, 0.2997, 0.04229, 0.2997, 0.04229, 0.2997, 0.04229, 0.2997, 0.04229, 0.2997, 0.04229, 0.2997, 0.04229, 0.2997, 0.04229, 0.2997, 0.04229, 0.2997, 0.04229, 0.2997, 0.04229, 0.2997, 0.04229, 0.2997, 0.04229, 0.2997, 0.04229, 0.2997, 0.04229, 0.2997, 0.04229, 0.2997, 0.04229, 0.2997, 0.04229, 0.2997, 0.04229, 0.2997, 0.04229, 0.2997, 0.04229, 0.2997, 0.04229, 0.2997, 0.04229, 0.2997, 0.04229, 0.2997, 0.04229, 0.2997, 0.04229, 0.2997, 0.04229, 0.2997, 0.04229, 0.2997, 0.04229, 0.2997, 0.04229, 0.2997, 0.04229, 0.2997, 0.04229, 0.2997, 0.04229, 0.2997, 0.04229, 0.2997, 0.04229, 0.2997, 0.04229, 0.2997, 0.04229, 0.2997, 0.04229, 0.2997, 0.04229, 0.2997, 0.04229, 0.2997, 0.04229, 0.2997, 0.04229, 0.2997, 0.04229, 0.2997, 0.04229, 0.2997, 0.04229, 0.2997, 0.04229, 0.2997, 0.04229, 0.2997, 0.04229, 0.2997, 0.04229, 0.2997, 0.04229, 0.2997, 0.04229, 0.2997, 0.04229, 0.2997, 0.04229, 0.2997, 0.04229, 0.2997, 0.04229, 0.2997, 0.04229, 0.2997, 0.04229, 0.2997, 0.04229, 0.2997, 0.04229, 0.2997, 0.04229, 0.2997, 0.04229, 0.2997, 0.04229, 0.2997, 0.04229, 0.2997, 0.04229, 0.2997, 0.04229, 0.2997, 0.04229, 0.2997, 0.04229, 0.9272, 0.9282, 0.9272, 0.9282, 0.9272, 0.9282, 0.9272, 0.9282, 0.9272, 0.9282, 0.9272, 0.9282, 0.9272, 0.9282, 0.9272, 0.9282, 0.9272, 0.9282, 0.9272, 0.9282, 0.9272, 0.9282, 0.9272, 0.9282, 0.9272, 0.9282, 0.9272, 0.9282, 0.9272, 0.9282, 0.9272, 0.9282, 0.9272, 0.9282, 0.9272, 0.9282, 0.9272, 0.9282, 0.9272, 0.9282, 0.9272, 0.9282, 0.9272, 0.9282, 0.9272, 0.9282, 0.9272, 0.9282, 0.9272, 0.9282, 0.9272, 0.9282, 0.9272, 0.9282, 0.9272, 0.9282, 0.9272, 0.9282, 0.9272, 0.9282, 0.9272, 0.9282, 0.9272, 0.9282, 0.9272, 0.9282, 0.9272, 0.9282, 0.9272, 0.9282, 0.9272, 0.9282, 0.9272, 0.9282, 0.9272, 0.9282, 0.9272, 0.9282, 0.9272, 0.9282, 0.2997, 0.04229, 0.2997, 0.04229, 0.2997, 0.04229, 0.2997, 0.04229, 0.2997, 0.04229, 0.2997, 0.04229, 0.2997, 0.04229, 0.2997, 0.04229, 0.2997, 0.04229, 0.2997, 0.04229, 0.2997, 0.04229, 0.2997, 0.04229, 0.2997, 0.04229, 0.2997, 0.04229, 0.2997, 0.04229, 0.2997, 0.04229, 0.9395, 0.938, 0.9395, 0.938, 0.9395, 0.938, 0.9395, 0.938, 0.9395, 0.938, 0.9395, 0.938, 0.9395, 0.938, 0.9395, 0.938, 0.2997, 0.04229, 0.2997, 0.04229, 0.2997, 0.04229, 0.2997, 0.04229, 0.2997, 0.04229, 0.2997, 0.04229, 0.2997, 0.04229, 0.2997, 0.04229, 0.2997, 0.04229, 0.2997, 0.04229, 0.2997, 0.04229, 0.2997, 0.04229, 0.2997, 0.04229, 0.2997, 0.04229, 0.2997, 0.04229, 0.2997, 0.04229, 0.2997, 0.04229, 0.2997, 0.04229, 0.2997, 0.04229, 0.2997, 0.04229, 0.2997, 0.04229, 0.2997, 0.04229, 0.2997, 0.04229, 0.2997, 0.04229, 0.2997, 0.04229, 0.2997, 0.04229, 0.2997, 0.04229, 0.2997, 0.04229, 0.2997, 0.04229, 0.2997, 0.04229, 0.2997, 0.04229, 0.2997, 0.04229, 0.2997, 0.04229, 0.2997, 0.04229, 0.2997, 0.04229, 0.2997, 0.04229, 0.2997, 0.04229, 0.2997, 0.04229, 0.2997, 0.04229, 0.2997, 0.04229, 0.2997, 0.04229, 0.2997, 0.04229, 0.2997, 0.04229, 0.2997, 0.04229, 0.2997, 0.04229, 0.2997, 0.04229, 0.2997, 0.04229, 0.2997, 0.04229, 0.2997, 0.04229, 0.2997, 0.04229, 0.2997, 0.04229, 0.2997, 0.04229, 0.2997, 0.04229, 0.2997, 0.04229, 0.2997, 0.04229, 0.2997, 0.04229, 0.2997, 0.04229, 0.2997, 0.04229, 0.2997, 0.04229, 0.2997, 0.04229, 0.2997, 0.04229, 0.2997, 0.04229, 0.2997, 0.04229, 0.2997, 0.04229, 0.2997, 0.04229, 0.2997, 0.04229, 0.2997, 0.04229, 0.2997, 0.04229, 0.2997, 0.04229, 0.2997, 0.04229, 0.2997, 0.04229, 0.2997, 0.04229, 0.2997, 0.04229, 0.2997, 0.04229, 0.2997, 0.04229, 0.2997, 0.04229, 0.2997, 0.04229, 0.2997, 0.04229, 0.2997, 0.04229, 0.2997, 0.04229, 0.2997, 0.04229, 0.2997, 0.04229, 0.2997, 0.04229, 0.2997, 0.04229, 0.9395, 0.938, 0.9395, 0.938, 0.9395, 0.938, 0.9395, 0.938, 0.2997, 0.04229, 0.2997, 0.04229, 0.2997, 0.04229, 0.2997, 0.04229, 0.2997, 0.04229, 0.2997, 0.04229, 0.2997, 0.04229, 0.2997, 0.04229, 0.2997, 0.04229, 0.2997, 0.04229, 0.2997, 0.04229, 0.2997, 0.04229, 0.2997, 0.04229, 0.2997, 0.04229, 0.2997, 0.04229, 0.2997, 0.04229, 0.2997, 0.04229, 0.2997, 0.04229, 0.2997, 0.04229, 0.2997, 0.04229, 0.2997, 0.04229, 0.2997, 0.04229, 0.2997, 0.04229, 0.2997, 0.04229, 0.2997, 0.04229, 0.2997, 0.04229, 0.9272, 0.9282, 0.9272, 0.9282, 0.9272, 0.9282, 0.9272, 0.9282, 0.9272, 0.9282, 0.9272, 0.9282, 0.9272, 0.9282, 0.9272, 0.9282, 0.9272, 0.9282, 0.9272, 0.9282, 0.9272, 0.9282, 0.9272, 0.9282, 0.9272, 0.9282, 0.9272, 0.9282, 0.9272, 0.9282, 0.9272, 0.9282, 0.9272, 0.9282, 0.9272, 0.9282, 0.9272, 0.9282, 0.9272, 0.9282, 0.9272, 0.9282, 0.9272, 0.9282, 0.9272, 0.9282, 0.9272, 0.9282, 0.2997, 0.04229, 0.2997, 0.04229, 0.2997, 0.04229, 0.2997, 0.04229, 0.2997, 0.04229, 0.2997, 0.04229, 0.2997, 0.04229, 0.2997, 0.04229, 0.9272, 0.9282, 0.9272, 0.9282, 0.9272, 0.9282, 0.9272, 0.9282, 0.9272, 0.9282, 0.9272, 0.9282, 0.9272, 0.9282, 0.9272, 0.9282, 0.9272, 0.9282, 0.9272, 0.9282, 0.9272, 0.9282, 0.9272, 0.9282, 0.9272, 0.9282, 0.9272, 0.9282, 0.9272, 0.9282, 0.9272, 0.9282, 0.9272, 0.9282, 0.9272, 0.9282, 0.9272, 0.9282, 0.9272, 0.9282, 0.9272, 0.9282, 0.9272, 0.9282, 0.9272, 0.9282, 0.9272, 0.9282, 0.9272, 0.9282, 0.9272, 0.9282, 0.9272, 0.9282, 0.9272, 0.9282, 0.9272, 0.9282, 0.9272, 0.9282, 0.9272, 0.9282, 0.9272, 0.9282, 0.9272, 0.9282, 0.9272, 0.9282, 0.9272, 0.9282, 0.9272, 0.9282, 0.9272, 0.9282, 0.9272, 0.9282, 0.9272, 0.9282, 0.9272, 0.9282, 0.2997, 0.04229, 0.2997, 0.04229, 0.2997, 0.04229, 0.2997, 0.04229, 0.2997, 0.04229, 0.2997, 0.04229, 0.2997, 0.04229, 0.2997, 0.04229, 0.2997, 0.04229, 0.2997, 0.04229, 0.2997, 0.04229, 0.2997, 0.04229, 0.2997, 0.04229, 0.2997, 0.04229, 0.2997, 0.04229, 0.2997, 0.04229, 0.2997, 0.04229, 0.2997, 0.04229, 0.2997, 0.04229, 0.2997, 0.04229, 0.2997, 0.04229, 0.2997, 0.04229, 0.2997, 0.04229, 0.2997, 0.04229, 0.2997, 0.04229, 0.2997, 0.04229, 0.2997, 0.04229, 0.2997, 0.04229, 0.2997, 0.04229, 0.2997, 0.04229, 0.2997, 0.04229, 0.2997, 0.04229, 0.2997, 0.04229, 0.2997, 0.04229, 0.2997, 0.04229, 0.2997, 0.04229, 0.2997, 0.04229, 0.2997, 0.04229, 0.2997, 0.04229, 0.2997, 0.04229, 0.2997, 0.04229, 0.2997, 0.04229, 0.2997, 0.04229, 0.2997, 0.04229, 0.2997, 0.04229, 0.2997, 0.04229, 0.2997, 0.04229, 0.2997, 0.04229, 0.2997, 0.04229, 0.2997, 0.04229, 0.2997, 0.04229, 0.2997, 0.04229, 0.2997, 0.04229, 0.2997, 0.04229, 0.2997, 0.04229, 0.2997, 0.04229, 0.2997, 0.04229, 0.2997, 0.04229, 0.2997, 0.04229, 0.2997, 0.04229, 0.2997, 0.04229, 0.2997, 0.04229, 0.2997, 0.04229, 0.2997, 0.04229, 0.2997, 0.04229, 0.2997, 0.04229, 0.2997, 0.04229, 0.2997, 0.04229, 0.2997, 0.04229, 0.2997, 0.04229, 0.2997, 0.04229, 0.2997, 0.04229, 0.2997, 0.04229, 0.2997, 0.04229, 0.2997, 0.04229, 0.2997, 0.04229, 0.2997, 0.04229, 0.2997, 0.04229, 0.2997, 0.04229, 0.2997, 0.04229, 0.2997, 0.04229, 0.2997, 0.04229, 0.2997, 0.04229, 0.2997, 0.04229, 0.2997, 0.04229, 0.2997, 0.04229, 0.2997, 0.04229, 0.2997, 0.04229, 0.2997, 0.04229, 0.2997, 0.04229, 0.2997, 0.04229, 0.2997, 0.04229, 0.2997, 0.04229, 0.2997, 0.04229, 0.2997, 0.04229, 0.2997, 0.04229, 0.2997, 0.04229, 0.2997, 0.04229, 0.2997, 0.04229, 0.2997, 0.04229, 0.2997, 0.04229, 0.2997, 0.04229, 0.2997, 0.04229, 0.2997, 0.04229, 0.2997, 0.04229, 0.2997, 0.04229, 0.2997, 0.04229, 0.2997, 0.04229, 0.2997, 0.04229, 0.2997, 0.04229, 0.2997, 0.04229, 0.2997, 0.04229, 0.2997, 0.04229, 0.2997, 0.04229, 0.2997, 0.04229, 0.2997, 0.04229, 0.2997, 0.04229, 0.2997, 0.04229, 0.2997, 0.04229, 0.2997, 0.04229, 0.2997, 0.04229, 0.2997, 0.04229, 0.2997, 0.04229, 0.2997, 0.04229, 0.2997, 0.04229, 0.2997, 0.04229, 0.2997, 0.04229, 0.2997, 0.04229, 0.2997, 0.04229, 0.2997, 0.04229, 0.2997, 0.04229, 0.2997, 0.04229, 0.2997, 0.04229, 0.2997, 0.04229, 0.2997, 0.04229, 0.2997, 0.04229, 0.2997, 0.04229, 0.2997, 0.04229, 0.2997, 0.04229, 0.2997, 0.04229, 0.2997, 0.04229, 0.2997, 0.04229, 0.2997, 0.04229, 0.2997, 0.04229, 0.2997, 0.04229, 0.2997, 0.04229, 0.2997, 0.04229, 0.2997, 0.04229, 0.2997, 0.04229, 0.2997, 0.04229, 0.2997, 0.04229, 0.2997, 0.04229, 0.2997, 0.04229, 0.2997, 0.04229, 0.2997, 0.04229, 0.2997, 0.04229, 0.2997, 0.04229, 0.2997, 0.04229, 0.2997, 0.04229, 0.2997, 0.04229, 0.2997, 0.04229, 0.2997, 0.04229, 0.2997, 0.04229, 0.2997, 0.04229, 0.2997, 0.04229, 0.2997, 0.04229, 0.2997, 0.04229, 0.2997, 0.04229, 0.2997, 0.04229, 0.2997, 0.04229, 0.2997, 0.04229, 0.2997, 0.04229, 0.2997, 0.04229, 0.2997, 0.04229, 0.2997, 0.04229, 0.2997, 0.04229, 0.9518, 0.9479, 0.9518, 0.9479, 0.9518, 0.9479, 0.9518, 0.9479, 0.2997, 0.04229, 0.2997, 0.04229, 0.2997, 0.04229, 0.2997, 0.04229, 0.2997, 0.04229, 0.2997, 0.04229, 0.2997, 0.04229, 0.2997, 0.04229, 0.2997, 0.04229, 0.2997, 0.04229, 0.2997, 0.04229, 0.2997, 0.04229, 0.2997, 0.04229, 0.2997, 0.04229, 0.2997, 0.04229, 0.2997, 0.04229, 0.2997, 0.04229, 0.2997, 0.04229, 0.2997, 0.04229, 0.2997, 0.04229, 0.2997, 0.04229, 0.2997, 0.04229, 0.2997, 0.04229, 0.2997, 0.04229, 0.2997, 0.04229, 0.2997, 0.04229, 0.2997, 0.04229, 0.2997, 0.04229, 0.2997, 0.04229, 0.2997, 0.04229, 0.2997, 0.04229, 0.2997, 0.04229, 0.2997, 0.04229, 0.2997, 0.04229, 0.2997, 0.04229, 0.2997, 0.04229, 0.2997, 0.04229, 0.2997, 0.04229, 0.2997, 0.04229, 0.2997, 0.04229, 0.2997, 0.04229, 0.2997, 0.04229, 0.2997, 0.04229, 0.2997, 0.04229, 0.2997, 0.04229, 0.2997, 0.04229, 0.2997, 0.04229, 0.2997, 0.04229, 0.2997, 0.04229, 0.2997, 0.04229, 0.2997, 0.04229, 0.2997, 0.04229, 0.2997, 0.04229, 0.2997, 0.04229, 0.2997, 0.04229, 0.2997, 0.04229, 0.2997, 0.04229, 0.2997, 0.04229, 0.2997, 0.04229, 0.2997, 0.04229, 0.2997, 0.04229, 0.2997, 0.04229, 0.2997, 0.04229, 0.2997, 0.04229, 0.2997, 0.04229, 0.2997, 0.04229, 0.2997, 0.04229, 0.2997, 0.04229, 0.2997, 0.04229, 0.2997, 0.04229, 0.2997, 0.04229, 0.2997, 0.04229, 0.2997, 0.04229, 0.2997, 0.04229, 0.2997, 0.04229, 0.2997, 0.04229, 0.2997, 0.04229, 0.2997, 0.04229, 0.2997, 0.04229, 0.2997, 0.04229, 0.2997, 0.04229, 0.2997, 0.04229, 0.2997, 0.04229, 0.2997, 0.04229, 0.2997, 0.04229, 0.2997, 0.04229, 0.2997, 0.04229, 0.2997, 0.04229, 0.2997, 0.04229, 0.2997, 0.04229, 0.2997, 0.04229, 0.2997, 0.04229, 0.2997, 0.04229, 0.2997, 0.04229, 0.2997, 0.04229, 0.2997, 0.04229, 0.2997, 0.04229, 0.2997, 0.04229, 0.2997, 0.04229, 0.2997, 0.04229, 0.2997, 0.04229, 0.2997, 0.04229, 0.2997, 0.04229, 0.2997, 0.04229, 0.2997, 0.04229, 0.2997, 0.04229, 0.2997, 0.04229, 0.2997, 0.04229, 0.2997, 0.04229, 0.2997, 0.04229, 0.2997, 0.04229, 0.2997, 0.04229, 0.2997, 0.04229, 0.2997, 0.04229, 0.2997, 0.04229, 0.2997, 0.04229, 0.2997, 0.04229, 0.2997, 0.04229, 0.2997, 0.04229, 0.2997, 0.04229, 0.2997, 0.04229, 0.2997, 0.04229, 0.2997, 0.04229, 0.2997, 0.04229, 0.2997, 0.04229, 0.2997, 0.04229, 0.2997, 0.04229, 0.2997, 0.04229, 0.2997, 0.04229, 0.2997, 0.04229, 0.2997, 0.04229, 0.2997, 0.04229, 0.2997, 0.04229, 0.2997, 0.04229, 0.2997, 0.04229, 0.2997, 0.04229, 0.2997, 0.04229, 0.2997, 0.04229, 0.2997, 0.04229, 0.2997, 0.04229, 0.9518, 0.9479, 0.9518, 0.9479, 0.9518, 0.9479, 0.9518, 0.9479, 0.2997, 0.04229, 0.2997, 0.04229, 0.2997, 0.04229, 0.2997, 0.04229, 0.2997, 0.04229, 0.2997, 0.04229, 0.2997, 0.04229, 0.2997, 0.04229, 0.2997, 0.04229, 0.2997, 0.04229, 0.2997, 0.04229, 0.2997, 0.04229, 0.2997, 0.04229, 0.2997, 0.04229, 0.2997, 0.04229, 0.2997, 0.04229, 0.2997, 0.04229, 0.2997, 0.04229, 0.2997, 0.04229, 0.2997, 0.04229, 0.2997, 0.04229, 0.2997, 0.04229, 0.2997, 0.04229, 0.2997, 0.04229, 0.2997, 0.04229, 0.2997, 0.04229, 0.2997, 0.04229, 0.2997, 0.04229, 0.2997, 0.04229, 0.2997, 0.04229, 0.2997, 0.04229, 0.2997, 0.04229, 0.2997, 0.04229, 0.2997, 0.04229, 0.2997, 0.04229, 0.2997, 0.04229, 0.2997, 0.04229, 0.2997, 0.04229, 0.2997, 0.04229, 0.2997, 0.04229, 0.2997, 0.04229, 0.2997, 0.04229, 0.2997, 0.04229, 0.2997, 0.04229, 0.2997, 0.04229, 0.2997, 0.04229, 0.2997, 0.04229, 0.2997, 0.04229, 0.2997, 0.04229, 0.2997, 0.04229, 0.2997, 0.04229, 0.2997, 0.04229, 0.2997, 0.04229, 0.2997, 0.04229, 0.2997, 0.04229, 0.2997, 0.04229, 0.2997, 0.04229, 0.2997, 0.04229, 0.2997, 0.04229, 0.2997, 0.04229, 0.2997, 0.04229, 0.2997, 0.04229, 0.2997, 0.04229, 0.2997, 0.04229, 0.2997, 0.04229, 0.2997, 0.04229, 0.2997, 0.04229, 0.2997, 0.04229, 0.2997, 0.04229, 0.2997, 0.04229, 0.2997, 0.04229, 0.2997, 0.04229, 0.2997, 0.04229, 0.2997, 0.04229, 0.2997, 0.04229, 0.2997, 0.04229, 0.2997, 0.04229, 0.2997, 0.04229, 0.2997, 0.04229, 0.2997, 0.04229, 0.2997, 0.04229, 0.2997, 0.04229, 0.2997, 0.04229, 0.2997, 0.04229, 0.2997, 0.04229, 0.2997, 0.04229, 0.2997, 0.04229, 0.2997, 0.04229, 0.2997, 0.04229, 0.2997, 0.04229, 0.2997, 0.04229, 0.2997, 0.04229, 0.2997, 0.04229, 0.2997, 0.04229, 0.2997, 0.04229, 0.2997, 0.04229, 0.2997, 0.04229, 0.2997, 0.04229, 0.2997, 0.04229, 0.2997, 0.04229, 0.2997, 0.04229, 0.2997, 0.04229, 0.2997, 0.04229, 0.2997, 0.04229, 0.2997, 0.04229, 0.2997, 0.04229, 0.2997, 0.04229, 0.2997, 0.04229, 0.2997, 0.04229, 0.2997, 0.04229, 0.2997, 0.04229, 0.2997, 0.04229, 0.2997, 0.04229, 0.2997, 0.04229, 0.2997, 0.04229, 0.2997, 0.04229, 0.2997, 0.04229, 0.2997, 0.04229, 0.2997, 0.04229, 0.2997, 0.04229, 0.2997, 0.04229, 0.2997, 0.04229, 0.2997, 0.04229, 0.2997, 0.04229, 0.2997, 0.04229, 0.2997, 0.04229, 0.2997, 0.04229, 0.2997, 0.04229, 0.2997, 0.04229, 0.2997, 0.04229, 0.2997, 0.04229, 0.2997, 0.04229, 0.2997, 0.04229, 0.2997, 0.04229, 0.2997, 0.04229, 0.2997, 0.04229, 0.2997, 0.04229, 0.2997, 0.04229, 0.2997, 0.04229, 0.2997, 0.04229, 0.2997, 0.04229, 0.2997, 0.04229, 0.2997, 0.04229, 0.2997, 0.04229, 0.2997, 0.04229, 0.2997, 0.04229, 0.2997, 0.04229, 0.2997, 0.04229, 0.2997, 0.04229, 0.2997, 0.04229, 0.2997, 0.04229, 0.2997, 0.04229, 0.2997, 0.04229, 0.2997, 0.04229, 0.2997, 0.04229, 0.2997, 0.04229, 0.9518, 0.9479, 0.9518, 0.9479, 0.9518, 0.9479, 0.9518, 0.9479, 0.9518, 0.9479, 0.9518, 0.9479, 0.9518, 0.9479, 0.9518, 0.9479, 0.9518, 0.9479, 0.9518, 0.9479, 0.9518, 0.9479, 0.9518, 0.9479, 0.9518, 0.9479, 0.9518, 0.9479, 0.9518, 0.9479, 0.9518, 0.9479, 0.9518, 0.9479, 0.9518, 0.9479, 0.9518, 0.9479, 0.9518, 0.9479, 0.9518, 0.9479, 0.9518, 0.9479, 0.9518, 0.9479, 0.9518, 0.9479, 0.9518, 0.9479, 0.9518, 0.9479, 0.9518, 0.9479, 0.9518, 0.9479, 0.9518, 0.9479, 0.9518, 0.9479, 0.9518, 0.9479, 0.9518, 0.9479, 0.9518, 0.9479, 0.9518, 0.9479, 0.9518, 0.9479, 0.9518, 0.9479, 0.9518, 0.9479, 0.9518, 0.9479, 0.9518, 0.9479, 0.9518, 0.9479, 0.9518, 0.9479, 0.9518, 0.9479, 0.9518, 0.9479, 0.9518, 0.9479, 0.9518, 0.9479, 0.9518, 0.9479, 0.9518, 0.9479, 0.9518, 0.9479, 0.9518, 0.9479, 0.9518, 0.9479, 0.9518, 0.9479, 0.9518, 0.9479, 0.9518, 0.9479, 0.9518, 0.9479, 0.9518, 0.9479, 0.9518, 0.9479, 0.2997, 0.04229, 0.2997, 0.04229, 0.2997, 0.04229, 0.2997, 0.04229, 0.2997, 0.04229, 0.2997, 0.04229, 0.2997, 0.04229, 0.2997, 0.04229, 0.9518, 0.9479, 0.9518, 0.9479, 0.9518, 0.9479, 0.9518, 0.9479, 0.9518, 0.9479, 0.9518, 0.9479, 0.9518, 0.9479, 0.9518, 0.9479, 0.2997, 0.04229, 0.2997, 0.04229, 0.2997, 0.04229, 0.2997, 0.04229, 0.2997, 0.04229, 0.2997, 0.04229, 0.2997, 0.04229, 0.2997, 0.04229, 0.9518, 0.9479, 0.9518, 0.9479, 0.9518, 0.9479, 0.9518, 0.9479, 0.2997, 0.04229, 0.2997, 0.04229, 0.2997, 0.04229, 0.2997, 0.04229, 0.2997, 0.04229, 0.2997, 0.04229, 0.2997, 0.04229, 0.2997, 0.04229, 0.2997, 0.04229, 0.2997, 0.04229, 0.2997, 0.04229, 0.2997, 0.04229, 0.9518, 0.9479, 0.9518, 0.9479, 0.9518, 0.9479, 0.9518, 0.9479, 0.2997, 0.04229, 0.2997, 0.04229, 0.2997, 0.04229, 0.2997, 0.04229, 0.2997, 0.04229, 0.2997, 0.04229, 0.2997, 0.04229, 0.2997, 0.04229, 0.2997, 0.04229, 0.2997, 0.04229, 0.2997, 0.04229, 0.2997, 0.04229, 0.2997, 0.04229, 0.2997, 0.04229, 0.2997, 0.04229, 0.2997, 0.04229, 0.2997, 0.04229, 0.2997, 0.04229, 0.2997, 0.04229, 0.2997, 0.04229, 0.2997, 0.04229, 0.2997, 0.04229, 0.2997, 0.04229, 0.2997, 0.04229, 0.2997, 0.04229, 0.2997, 0.04229, 0.2997, 0.04229, 0.2997, 0.04229, 0.2997, 0.04229, 0.2997, 0.04229, 0.2997, 0.04229, 0.2997, 0.04229, 0.2997, 0.04229, 0.2997, 0.04229, 0.2997, 0.04229, 0.2997, 0.04229, 0.2997, 0.04229, 0.2997, 0.04229, 0.2997, 0.04229, 0.2997, 0.04229, 0.2997, 0.04229, 0.2997, 0.04229, 0.2997, 0.04229, 0.2997, 0.04229, 0.2997, 0.04229, 0.2997, 0.04229, 0.2997, 0.04229, 0.2997, 0.04229, 0.2997, 0.04229, 0.2997, 0.04229, 0.2997, 0.04229, 0.2997, 0.04229, 0.2997, 0.04229, 0.2997, 0.04229, 0.2997, 0.04229, 0.2997, 0.04229, 0.2997, 0.04229, 0.2997, 0.04229, 0.2997, 0.04229, 0.2997, 0.04229, 0.2997, 0.04229, 0.2997, 0.04229, 0.2997, 0.04229, 0.2997, 0.04229, 0.2997, 0.04229, 0.2997, 0.04229, 0.2997, 0.04229, 0.2997, 0.04229, 0.2997, 0.04229, 0.2997, 0.04229, 0.2997, 0.04229, 0.2997, 0.04229, 0.2997, 0.04229, 0.2997, 0.04229, 0.2997, 0.04229, 0.2997, 0.04229, 0.2997, 0.04229, 0.2997, 0.04229, 0.2997, 0.04229, 0.2997, 0.04229, 0.2997, 0.04229, 0.2997, 0.04229, 0.2997, 0.04229, 0.2997, 0.04229, 0.2997, 0.04229, 0.2997, 0.04229, 0.2997, 0.04229, 0.2997, 0.04229, 0.2997, 0.04229, 0.2997, 0.04229, 0.2997, 0.04229, 0.2997, 0.04229, 0.2997, 0.04229, 0.2997, 0.04229, 0.2997, 0.04229, 0.2997, 0.04229, 0.2997, 0.04229, 0.2997, 0.04229, 0.2997, 0.04229, 0.2997, 0.04229, 0.2997, 0.04229, 0.2997, 0.04229, 0.2997, 0.04229, 0.2997, 0.04229, 0.2997, 0.04229, 0.2997, 0.04229, 0.2997, 0.04229, 0.2997, 0.04229, 0.2997, 0.04229, 0.2997, 0.04229, 0.2997, 0.04229, 0.2997, 0.04229, 0.2997, 0.04229, 0.2997, 0.04229, 0.2997, 0.04229, 0.2997, 0.04229, 0.2997, 0.04229, 0.2997, 0.04229, 0.2997, 0.04229, 0.2997, 0.04229, 0.2997, 0.04229, 0.2997, 0.04229, 0.2997, 0.04229, 0.2997, 0.04229, 0.2997, 0.04229, 0.2997, 0.04229, 0.2997, 0.04229, 0.2997, 0.04229, 0.2997, 0.04229, 0.2997, 0.04229, 0.2997, 0.04229, 0.2997, 0.04229, 0.2997, 0.04229, 0.2997, 0.04229, 0.2997, 0.04229, 0.2997, 0.04229, 0.2997, 0.04229, 0.2997, 0.04229, 0.2997, 0.04229, 0.2997, 0.04229, 0.2997, 0.04229, 0.2997, 0.04229, 0.2997, 0.04229, 0.2997, 0.04229, 0.2997, 0.04229, 0.2997, 0.04229, 0.2997, 0.04229, 0.2997, 0.04229, 0.9297, 0.9331, 0.9297, 0.9331, 0.9297, 0.9331, 0.9297, 0.9331, 0.2997, 0.04229, 0.2997, 0.04229, 0.2997, 0.04229, 0.2997, 0.04229, 0.2997, 0.04229, 0.2997, 0.04229, 0.2997, 0.04229, 0.2997, 0.04229, 0.2997, 0.04229, 0.2997, 0.04229, 0.2997, 0.04229, 0.2997, 0.04229, 0.9567, 0.9479, 0.9567, 0.9479, 0.9567, 0.9479, 0.9567, 0.9479, 0.2997, 0.04229, 0.2997, 0.04229, 0.2997, 0.04229, 0.2997, 0.04229, 0.2997, 0.04229, 0.2997, 0.04229, 0.2997, 0.04229, 0.2997, 0.04229, 0.2997, 0.04229, 0.2997, 0.04229, 0.2997, 0.04229, 0.2997, 0.04229, 0.1786, 0.06573, 0.1786, 0.06573, 0.1786, 0.06573, 0.1786, 0.06573, 0.2997, 0.04229, 0.2997, 0.04229, 0.2997, 0.04229, 0.2997, 0.04229, 0.2997, 0.04229, 0.2997, 0.04229, 0.2997, 0.04229, 0.2997, 0.04229, 0.2997, 0.04229, 0.2997, 0.04229, 0.2997, 0.04229, 0.2997, 0.04229, 0.2997, 0.04229, 0.2997, 0.04229, 0.2997, 0.04229, 0.2997, 0.04229, 0.2997, 0.04229, 0.2997, 0.04229, 0.2997, 0.04229, 0.2997, 0.04229, 0.2997, 0.04229, 0.2997, 0.04229, 0.2997, 0.04229, 0.2997, 0.04229, 0.2997, 0.04229, 0.2997, 0.04229, 0.2997, 0.04229, 0.2997, 0.04229, 0.2997, 0.04229, 0.2997, 0.04229, 0.2997, 0.04229, 0.2997, 0.04229, 0.2997, 0.04229, 0.2997, 0.04229, 0.2997, 0.04229, 0.2997, 0.04229, 0.2997, 0.04229, 0.2997, 0.04229, 0.2997, 0.04229, 0.2997, 0.04229, 0.2997, 0.04229, 0.2997, 0.04229, 0.2997, 0.04229, 0.2997, 0.04229, 0.2997, 0.04229, 0.2997, 0.04229, 0.2997, 0.04229, 0.2997, 0.04229, 0.2997, 0.04229, 0.2997, 0.04229, 0.2997, 0.04229, 0.2997, 0.04229, 0.2997, 0.04229, 0.2997, 0.04229, 0.2997, 0.04229, 0.2997, 0.04229, 0.2997, 0.04229, 0.2997, 0.04229, 0.2997, 0.04229, 0.2997, 0.04229, 0.2997, 0.04229, 0.2997, 0.04229, 0.2997, 0.04229, 0.2997, 0.04229, 0.2997, 0.04229, 0.2997, 0.04229, 0.2997, 0.04229, 0.2997, 0.04229, 0.2997, 0.04229, 0.2997, 0.04229, 0.2997, 0.04229, 0.2997, 0.04229, 0.2997, 0.04229, 0.2997, 0.04229, 0.2997, 0.04229, 0.2997, 0.04229, 0.2997, 0.04229, 0.2997, 0.04229, 0.2997, 0.04229, 0.2997, 0.04229, 0.2997, 0.04229, 0.2997, 0.04229, 0.2997, 0.04229, 0.2997, 0.04229, 0.2997, 0.04229, 0.2997, 0.04229, 0.2997, 0.04229, 0.2997, 0.04229, 0.2997, 0.04229, 0.2997, 0.04229, 0.2997, 0.04229, 0.2997, 0.04229, 0.2997, 0.04229, 0.2997, 0.04229, 0.2997, 0.04229, 0.2997, 0.04229, 0.2997, 0.04229, 0.2997, 0.04229, 0.2997, 0.04229, 0.2997, 0.04229, 0.2997, 0.04229, 0.2997, 0.04229, 0.2997, 0.04229, 0.2997, 0.04229, 0.2997, 0.04229, 0.2997, 0.04229, 0.2997, 0.04229, 0.2997, 0.04229, 0.2997, 0.04229, 0.2997, 0.04229, 0.2997, 0.04229, 0.2997, 0.04229, 0.2997, 0.04229, 0.2997, 0.04229, 0.2997, 0.04229, 0.2997, 0.04229, 0.2997, 0.04229, 0.2997, 0.04229, 0.2997, 0.04229, 0.2997, 0.04229, 0.942, 0.9257, 0.942, 0.9257, 0.942, 0.9257, 0.942, 0.9257, 0.2997, 0.04229, 0.2997, 0.04229, 0.2997, 0.04229, 0.2997, 0.04229, 0.942, 0.9257, 0.942, 0.9257, 0.942, 0.9257, 0.942, 0.9257, 0.2997, 0.04229, 0.2997, 0.04229, 0.2997, 0.04229, 0.2997, 0.04229, 0.942, 0.9257, 0.942, 0.9257, 0.942, 0.9257, 0.942, 0.9257, 0.2997, 0.04229, 0.2997, 0.04229, 0.2997, 0.04229, 0.2997, 0.04229, 0.942, 0.9257, 0.942, 0.9257, 0.942, 0.9257, 0.942, 0.9257, 0.2997, 0.04229, 0.2997, 0.04229, 0.2997, 0.04229, 0.2997, 0.04229, 0.942, 0.9257, 0.942, 0.9257, 0.942, 0.9257, 0.942, 0.9257, 0.2997, 0.04229, 0.2997, 0.04229, 0.2997, 0.04229, 0.2997, 0.04229, 0.942, 0.9257, 0.942, 0.9257, 0.942, 0.9257, 0.942, 0.9257, 0.2997, 0.04229, 0.2997, 0.04229, 0.2997, 0.04229, 0.2997, 0.04229, 0.942, 0.9257, 0.942, 0.9257, 0.942, 0.9257, 0.942, 0.9257, 0.2997, 0.04229, 0.2997, 0.04229, 0.2997, 0.04229, 0.2997, 0.04229, 0.942, 0.9257, 0.942, 0.9257, 0.942, 0.9257, 0.942, 0.9257, 0.2997, 0.04229, 0.2997, 0.04229, 0.2997, 0.04229, 0.2997, 0.04229, 0.942, 0.9257, 0.942, 0.9257, 0.942, 0.9257, 0.942, 0.9257, 0.2997, 0.04229, 0.2997, 0.04229, 0.2997, 0.04229, 0.2997, 0.04229, 0.942, 0.9257, 0.942, 0.9257, 0.942, 0.9257, 0.942, 0.9257, 0.2997, 0.04229, 0.2997, 0.04229, 0.2997, 0.04229, 0.2997, 0.04229, 0.942, 0.9257, 0.942, 0.9257, 0.942, 0.9257, 0.942, 0.9257, 0.2997, 0.04229, 0.2997, 0.04229, 0.2997, 0.04229, 0.2997, 0.04229, 0.942, 0.9257, 0.942, 0.9257, 0.942, 0.9257, 0.942, 0.9257, 0.2997, 0.04229, 0.2997, 0.04229, 0.2997, 0.04229, 0.2997, 0.04229, 0.942, 0.9257, 0.942, 0.9257, 0.942, 0.9257, 0.942, 0.9257, 0.2997, 0.04229, 0.2997, 0.04229, 0.2997, 0.04229, 0.2997, 0.04229, 0.942, 0.9257, 0.942, 0.9257, 0.942, 0.9257, 0.942, 0.9257, 0.2997, 0.04229, 0.2997, 0.04229, 0.2997, 0.04229, 0.2997, 0.04229, 0.942, 0.9257, 0.942, 0.9257, 0.942, 0.9257, 0.942, 0.9257, 0.2997, 0.04229, 0.2997, 0.04229, 0.2997, 0.04229, 0.2997, 0.04229, 0.942, 0.9257, 0.942, 0.9257, 0.942, 0.9257, 0.942, 0.9257, 0.2997, 0.04229, 0.2997, 0.04229, 0.2997, 0.04229, 0.2997, 0.04229, 0.942, 0.9257, 0.942, 0.9257, 0.942, 0.9257, 0.942, 0.9257, 0.2997, 0.04229, 0.2997, 0.04229, 0.2997, 0.04229, 0.2997, 0.04229, 0.942, 0.9257, 0.942, 0.9257, 0.942, 0.9257, 0.942, 0.9257, 0.2997, 0.04229, 0.2997, 0.04229, 0.2997, 0.04229, 0.2997, 0.04229, 0.942, 0.9257, 0.942, 0.9257, 0.942, 0.9257, 0.942, 0.9257, 0.2997, 0.04229, 0.2997, 0.04229, 0.2997, 0.04229, 0.2997, 0.04229, 0.942, 0.9257, 0.942, 0.9257, 0.942, 0.9257, 0.942, 0.9257, 0.2997, 0.04229, 0.2997, 0.04229, 0.2997, 0.04229, 0.2997, 0.04229, 0.942, 0.9257, 0.942, 0.9257, 0.942, 0.9257, 0.942, 0.9257, 0.2997, 0.04229, 0.2997, 0.04229, 0.2997, 0.04229, 0.2997, 0.04229, 0.942, 0.9257, 0.942, 0.9257, 0.942, 0.9257, 0.942, 0.9257, 0.2997, 0.04229, 0.2997, 0.04229, 0.2997, 0.04229, 0.2997, 0.04229, 0.942, 0.9257, 0.942, 0.9257, 0.942, 0.9257, 0.942, 0.9257, 0.2997, 0.04229, 0.2997, 0.04229, 0.2997, 0.04229, 0.2997, 0.04229, 0.942, 0.9257, 0.942, 0.9257, 0.942, 0.9257, 0.942, 0.9257, 0.2997, 0.04229, 0.2997, 0.04229, 0.2997, 0.04229, 0.2997, 0.04229, 0.2997, 0.04229, 0.2997, 0.04229, 0.2997, 0.04229, 0.2997, 0.04229, 0.2997, 0.04229, 0.2997, 0.04229, 0.2997, 0.04229, 0.2997, 0.04229, 0.2997, 0.04229, 0.2997, 0.04229, 0.2997, 0.04229, 0.2997, 0.04229, 0.2997, 0.04229, 0.2997, 0.04229, 0.2997, 0.04229, 0.2997, 0.04229, 0.2997, 0.04229, 0.2997, 0.04229, 0.2997, 0.04229, 0.2997, 0.04229, 0.2997, 0.04229, 0.2997, 0.04229, 0.2997, 0.04229, 0.2997, 0.04229, 0.2997, 0.04229, 0.2997, 0.04229, 0.2997, 0.04229, 0.2997, 0.04229, 0.2997, 0.04229, 0.2997, 0.04229, 0.2997, 0.04229, 0.2997, 0.04229, 0.2997, 0.04229, 0.2997, 0.04229, 0.2997, 0.04229, 0.2997, 0.04229, 0.2997, 0.04229, 0.2997, 0.04229, 0.2997, 0.04229, 0.2997, 0.04229, 0.2997, 0.04229, 0.2997, 0.04229, 0.2997, 0.04229, 0.2997, 0.04229, 0.2997, 0.04229, 0.2997, 0.04229, 0.2997, 0.04229, 0.2997, 0.04229, 0.2997, 0.04229, 0.2997, 0.04229, 0.2997, 0.04229, 0.2997, 0.04229, 0.2997, 0.04229, 0.2997, 0.04229, 0.2997, 0.04229, 0.2997, 0.04229, 0.2997, 0.04229, 0.2997, 0.04229, 0.2997, 0.04229, 0.2997, 0.04229, 0.2997, 0.04229, 0.2997, 0.04229, 0.2997, 0.04229, 0.2997, 0.04229, 0.2997, 0.04229, 0.2997, 0.04229, 0.2997, 0.04229, 0.2997, 0.04229, 0.2997, 0.04229, 0.2997, 0.04229, 0.2997, 0.04229, 0.2997, 0.04229, 0.2997, 0.04229, 0.2997, 0.04229, 0.2997, 0.04229, 0.2997, 0.04229, 0.2997, 0.04229, 0.2997, 0.04229, 0.2997, 0.04229, 0.2997, 0.04229, 0.2997, 0.04229, 0.2997, 0.04229, 0.2997, 0.04229, 0.2997, 0.04229, 0.2997, 0.04229, 0.2997, 0.04229, 0.2997, 0.04229, 0.2997, 0.04229, 0.2997, 0.04229, 0.2997, 0.04229, 0.2997, 0.04229, 0.2997, 0.04229, 0.2997, 0.04229, 0.2997, 0.04229, 0.2997, 0.04229, 0.2997, 0.04229, 0.2997, 0.04229, 0.2997, 0.04229, 0.2997, 0.04229, 0.2997, 0.04229, 0.2997, 0.04229, 0.2997, 0.04229, 0.2997, 0.04229, 0.2997, 0.04229, 0.2997, 0.04229, 0.2997, 0.04229, 0.2997, 0.04229, 0.2997, 0.04229, 0.2997, 0.04229, 0.2997, 0.04229, 0.2997, 0.04229, 0.2997, 0.04229, 0.2997, 0.04229, 0.2997, 0.04229, 0.2997, 0.04229, 0.2997, 0.04229, 0.2997, 0.04229, 0.2997, 0.04229, 0.2997, 0.04229, 0.2997, 0.04229, 0.2997, 0.04229, 0.2997, 0.04229, 0.2997, 0.04229, 0.2997, 0.04229, 0.2997, 0.04229, 0.2997, 0.04229, 0.2997, 0.04229, 0.2997, 0.04229, 0.2997, 0.04229, 0.2997, 0.04229, 0.2997, 0.04229, 0.2997, 0.04229, 0.2997, 0.04229, 0.2997, 0.04229, 0.2997, 0.04229, 0.2997, 0.04229, 0.2997, 0.04229, 0.2997, 0.04229, 0.2997, 0.04229, 0.2997, 0.04229, 0.2997, 0.04229, 0.2997, 0.04229, 0.2997, 0.04229, 0.2997, 0.04229, 0.2997, 0.04229, 0.2997, 0.04229, 0.2997, 0.04229, 0.2997, 0.04229, 0.2997, 0.04229, 0.2997, 0.04229, 0.2997, 0.04229, 0.2997, 0.04229, 0.2997, 0.04229, 0.2997, 0.04229, 0.2997, 0.04229, 0.2997, 0.04229, 0.2997, 0.04229, 0.2997, 0.04229, 0.2997, 0.04229, 0.2997, 0.04229, 0.2997, 0.04229, 0.2997, 0.04229, 0.2997, 0.04229, 0.2997, 0.04229, 0.2997, 0.04229, 0.2997, 0.04229, 0.2997, 0.04229, 0.2997, 0.04229, 0.2997, 0.04229, 0.2997, 0.04229, 0.2997, 0.04229, 0.2997, 0.04229, 0.2997, 0.04229, 0.2997, 0.04229, 0.2997, 0.04229, 0.2997, 0.04229, 0.2997, 0.04229, 0.2997, 0.04229, 0.2997, 0.04229, 0.2997, 0.04229, 0.2997, 0.04229, 0.2997, 0.04229, 0.2997, 0.04229, 0.2997, 0.04229, 0.2997, 0.04229, 0.2997, 0.04229, 0.2997, 0.04229, 0.2997, 0.04229, 0.2997, 0.04229, 0.2997, 0.04229, 0.2997, 0.04229, 0.2997, 0.04229, 0.2997, 0.04229, 0.2997, 0.04229, 0.2997, 0.04229, 0.2997, 0.04229, 0.2997, 0.04229, 0.2997, 0.04229, 0.2997, 0.04229, 0.2997, 0.04229, 0.2997, 0.04229, 0.2997, 0.04229, 0.2997, 0.04229, 0.2997, 0.04229, 0.2997, 0.04229, 0.2997, 0.04229, 0.2997, 0.04229, 0.2997, 0.04229, 0.2997, 0.04229, 0.2997, 0.04229, 0.2997, 0.04229, 0.2997, 0.04229, 0.2997, 0.04229, 0.2997, 0.04229, 0.2997, 0.04229, 0.2997, 0.04229, 0.2997, 0.04229, 0.2997, 0.04229, 0.2997, 0.04229, 0.2997, 0.04229, 0.2997, 0.04229, 0.2997, 0.04229, 0.2997, 0.04229, 0.2997, 0.04229, 0.2997, 0.04229, 0.2997, 0.04229, 0.2997, 0.04229, 0.2997, 0.04229, 0.2997, 0.04229, 0.2997, 0.04229, 0.2997, 0.04229, 0.2997, 0.04229, 0.2997, 0.04229, 0.2997, 0.04229, 0.2997, 0.04229, 0.2997, 0.04229, 0.2997, 0.04229, 0.2997, 0.04229, 0.2997, 0.04229, 0.2997, 0.04229, 0.2997, 0.04229, 0.2997, 0.04229, 0.2997, 0.04229, 0.2997, 0.04229, 0.2997, 0.04229, 0.2997, 0.04229, 0.2997, 0.04229, 0.2997, 0.04229, 0.2997, 0.04229, 0.2997, 0.04229, 0.2997, 0.04229, 0.2997, 0.04229, 0.2997, 0.04229, 0.2997, 0.04229, 0.2997, 0.04229, 0.2997, 0.04229, 0.2997, 0.04229, 0.2997, 0.04229, 0.2997, 0.04229, 0.2997, 0.04229, 0.2997, 0.04229, 0.2997, 0.04229, 0.2997, 0.04229, 0.2997, 0.04229, 0.2997, 0.04229, 0.2997, 0.04229, 0.2997, 0.04229, 0.2997, 0.04229, 0.2997, 0.04229, 0.2997, 0.04229, 0.2997, 0.04229, 0.2997, 0.04229, 0.2997, 0.04229, 0.2997, 0.04229, 0.2997, 0.04229, 0.2997, 0.04229, 0.2997, 0.04229, 0.2997, 0.04229, 0.2997, 0.04229, 0.2997, 0.04229, 0.2997, 0.04229, 0.2997, 0.04229, 0.2997, 0.04229, 0.2997, 0.04229, 0.9297, 0.9331, 0.9297, 0.9331, 0.9297, 0.9331, 0.9297, 0.9331, 0.9297, 0.9331, 0.9297, 0.9331, 0.9297, 0.9331, 0.9297, 0.9331, 0.2997, 0.04229, 0.2997, 0.04229, 0.2997, 0.04229, 0.2997, 0.04229, 0.2997, 0.04229, 0.2997, 0.04229, 0.2997, 0.04229, 0.2997, 0.04229, 0.2997, 0.04229, 0.2997, 0.04229, 0.2997, 0.04229, 0.2997, 0.04229, 0.2997, 0.04229, 0.2997, 0.04229, 0.2997, 0.04229, 0.2997, 0.04229, 0.2997, 0.04229, 0.2997, 0.04229, 0.2997, 0.04229, 0.2997, 0.04229, 0.2997, 0.04229, 0.2997, 0.04229, 0.2997, 0.04229, 0.2997, 0.04229, 0.2997, 0.04229, 0.2997, 0.04229, 0.2997, 0.04229, 0.2997, 0.04229, 0.2997, 0.04229, 0.2997, 0.04229, 0.2997, 0.04229, 0.2997, 0.04229, 0.2997, 0.04229, 0.2997, 0.04229, 0.2997, 0.04229, 0.2997, 0.04229, 0.2997, 0.04229, 0.2997, 0.04229, 0.2997, 0.04229, 0.2997, 0.04229, 0.2997, 0.04229, 0.2997, 0.04229, 0.2997, 0.04229, 0.2997, 0.04229, 0.2997, 0.04229, 0.2997, 0.04229, 0.2997, 0.04229, 0.2997, 0.04229, 0.2997, 0.04229, 0.2997, 0.04229, 0.2997, 0.04229, 0.2997, 0.04229, 0.2997, 0.04229, 0.2997, 0.04229, 0.2997, 0.04229, 0.2997, 0.04229, 0.2997, 0.04229, 0.2997, 0.04229, 0.2997, 0.04229, 0.2997, 0.04229, 0.1786, 0.06573, 0.1786, 0.06573, 0.1786, 0.06573, 0.1786, 0.06573, 0.2997, 0.04229, 0.2997, 0.04229, 0.2997, 0.04229, 0.2997, 0.04229, 0.2997, 0.04229, 0.2997, 0.04229, 0.2997, 0.04229, 0.2997, 0.04229, 0.2997, 0.04229, 0.2997, 0.04229, 0.2997, 0.04229, 0.2997, 0.04229, 0.2997, 0.04229, 0.2997, 0.04229, 0.2997, 0.04229, 0.2997, 0.04229, 0.2997, 0.04229, 0.2997, 0.04229, 0.2997, 0.04229, 0.2997, 0.04229, 0.2997, 0.04229, 0.2997, 0.04229, 0.2997, 0.04229, 0.2997, 0.04229, 0.2997, 0.04229, 0.2997, 0.04229, 0.2997, 0.04229, 0.2997, 0.04229, 0.2997, 0.04229, 0.2997, 0.04229, 0.2997, 0.04229, 0.2997, 0.04229, 0.9567, 0.9479, 0.9567, 0.9479, 0.9567, 0.9479, 0.9567, 0.9479, 0.9567, 0.9479, 0.9567, 0.9479, 0.9567, 0.9479, 0.9567, 0.9479, 0.1786, 0.06573, 0.1786, 0.06573, 0.1786, 0.06573, 0.1786, 0.06573, 0.1786, 0.06573, 0.1786, 0.06573, 0.1786, 0.06573, 0.1786, 0.06573, 0.2997, 0.04229, 0.2997, 0.04229, 0.2997, 0.04229, 0.2997, 0.04229, 0.2997, 0.04229, 0.2997, 0.04229, 0.2997, 0.04229, 0.2997, 0.04229, 0.2997, 0.04229, 0.2997, 0.04229, 0.2997, 0.04229, 0.2997, 0.04229, 0.2997, 0.04229, 0.2997, 0.04229, 0.2997, 0.04229, 0.2997, 0.04229, 0.2997, 0.04229, 0.2997, 0.04229, 0.2997, 0.04229, 0.2997, 0.04229, 0.2997, 0.04229, 0.2997, 0.04229, 0.2997, 0.04229, 0.2997, 0.04229, 0.2997, 0.04229, 0.2997, 0.04229, 0.2997, 0.04229, 0.2997, 0.04229, 0.2997, 0.04229, 0.2997, 0.04229, 0.2997, 0.04229, 0.2997, 0.04229, 0.2997, 0.04229, 0.2997, 0.04229, 0.2997, 0.04229, 0.2997, 0.04229, 0.2997, 0.04229, 0.2997, 0.04229, 0.2997, 0.04229, 0.2997, 0.04229, 0.9616, 0.911, 0.9616, 0.911, 0.9616, 0.911, 0.9616, 0.911, 0.9616, 0.911, 0.9616, 0.911, 0.9616, 0.911, 0.9616, 0.911, 0.9616, 0.911, 0.9616, 0.911, 0.9616, 0.911, 0.9616, 0.911, 0.2997, 0.04229, 0.2997, 0.04229, 0.2997, 0.04229, 0.2997, 0.04229, 0.2997, 0.04229, 0.2997, 0.04229, 0.2997, 0.04229, 0.2997, 0.04229, 0.2997, 0.04229, 0.2997, 0.04229, 0.2997, 0.04229, 0.2997, 0.04229, 0.2997, 0.04229, 0.2997, 0.04229, 0.2997, 0.04229, 0.2997, 0.04229, 0.2997, 0.04229, 0.2997, 0.04229, 0.2997, 0.04229, 0.2997, 0.04229, 0.2997, 0.04229, 0.2997, 0.04229, 0.2997, 0.04229, 0.2997, 0.04229, 0.2997, 0.04229, 0.2997, 0.04229, 0.2997, 0.04229, 0.2997, 0.04229, 0.2997, 0.04229, 0.2997, 0.04229, 0.2997, 0.04229, 0.2997, 0.04229, 0.2997, 0.04229, 0.2997, 0.04229, 0.2997, 0.04229, 0.2997, 0.04229, 0.2997, 0.04229, 0.2997, 0.04229, 0.2997, 0.04229, 0.2997, 0.04229, 0.2997, 0.04229, 0.2997, 0.04229, 0.2997, 0.04229, 0.2997, 0.04229, 0.2997, 0.04229, 0.2997, 0.04229, 0.2997, 0.04229, 0.2997, 0.04229, 0.2997, 0.04229, 0.2997, 0.04229, 0.2997, 0.04229, 0.2997, 0.04229, 0.2997, 0.04229, 0.2997, 0.04229, 0.2997, 0.04229, 0.2997, 0.04229, 0.2997, 0.04229, 0.2997, 0.04229, 0.2997, 0.04229, 0.2997, 0.04229, 0.2997, 0.04229, 0.2997, 0.04229, 0.2997, 0.04229, 0.2997, 0.04229, 0.2997, 0.04229, 0.2997, 0.04229, 0.2997, 0.04229, 0.2997, 0.04229, 0.2997, 0.04229, 0.2997, 0.04229, 0.2997, 0.04229, 0.2997, 0.04229, 0.2997, 0.04229, 0.2997, 0.04229, 0.2997, 0.04229, 0.2997, 0.04229, 0.2997, 0.04229, 0.2997, 0.04229, 0.2997, 0.04229, 0.2997, 0.04229, 0.2997, 0.04229, 0.2997, 0.04229, 0.2997, 0.04229, 0.2997, 0.04229, 0.2997, 0.04229, 0.2997, 0.04229, 0.2997, 0.04229, 0.2997, 0.04229, 0.2997, 0.04229, 0.2997, 0.04229, 0.2997, 0.04229, 0.2997, 0.04229, 0.2997, 0.04229, 0.2997, 0.04229, 0.2997, 0.04229, 0.2997, 0.04229, 0.2997, 0.04229, 0.2997, 0.04229, 0.2997, 0.04229, 0.2997, 0.04229, 0.2997, 0.04229, 0.2997, 0.04229, 0.2997, 0.04229, 0.2997, 0.04229, 0.2997, 0.04229, 0.2997, 0.04229, 0.2997, 0.04229, 0.2997, 0.04229, 0.2997, 0.04229, 0.2997, 0.04229, 0.2997, 0.04229, 0.2997, 0.04229, 0.2997, 0.04229, 0.2997, 0.04229, 0.2997, 0.04229, 0.2997, 0.04229, 0.2997, 0.04229, 0.2997, 0.04229, 0.2997, 0.04229, 0.2997, 0.04229, 0.2997, 0.04229, 0.2997, 0.04229, 0.2997, 0.04229, 0.2997, 0.04229, 0.2997, 0.04229, 0.2997, 0.04229, 0.2997, 0.04229, 0.2997, 0.04229, 0.2997, 0.04229, 0.2997, 0.04229, 0.2997, 0.04229, 0.2997, 0.04229, 0.2997, 0.04229, 0.2997, 0.04229, 0.2997, 0.04229, 0.2997, 0.04229, 0.2997, 0.04229, 0.2997, 0.04229, 0.2997, 0.04229, 0.2997, 0.04229, 0.2997, 0.04229, 0.2997, 0.04229, 0.2997, 0.04229, 0.2997, 0.04229, 0.2997, 0.04229, 0.2997, 0.04229, 0.2997, 0.04229, 0.2997, 0.04229, 0.2997, 0.04229, 0.2997, 0.04229, 0.2997, 0.04229, 0.2997, 0.04229, 0.2997, 0.04229, 0.2997, 0.04229, 0.2997, 0.04229, 0.2997, 0.04229, 0.9247, 0.9602, 0.9247, 0.9602, 0.9247, 0.9602, 0.9247, 0.9602, 0.9247, 0.9602, 0.9247, 0.9602, 0.9247, 0.9602, 0.9247, 0.9602, 0.2997, 0.04229, 0.2997, 0.04229, 0.2997, 0.04229, 0.2997, 0.04229, 0.2997, 0.04229, 0.2997, 0.04229, 0.2997, 0.04229, 0.2997, 0.04229, 0.2997, 0.04229, 0.2997, 0.04229, 0.2997, 0.04229, 0.2997, 0.04229, 0.2997, 0.04229, 0.2997, 0.04229, 0.2997, 0.04229, 0.2997, 0.04229, 0.2997, 0.04229, 0.2997, 0.04229, 0.2997, 0.04229, 0.2997, 0.04229, 0.2997, 0.04229, 0.2997, 0.04229, 0.2997, 0.04229, 0.2997, 0.04229, 0.2997, 0.04229, 0.2997, 0.04229, 0.2997, 0.04229, 0.2997, 0.04229, 0.2997, 0.04229, 0.2997, 0.04229, 0.2997, 0.04229, 0.2997, 0.04229, 0.2997, 0.04229, 0.2997, 0.04229, 0.2997, 0.04229, 0.2997, 0.04229, 0.2997, 0.04229, 0.2997, 0.04229, 0.2997, 0.04229, 0.2997, 0.04229, 0.9321, 0.938, 0.9321, 0.938, 0.9321, 0.938, 0.9321, 0.938, 0.9321, 0.938, 0.9321, 0.938, 0.9321, 0.938, 0.9321, 0.938, 0.2997, 0.04229, 0.2997, 0.04229, 0.2997, 0.04229, 0.2997, 0.04229, 0.2997, 0.04229, 0.2997, 0.04229, 0.2997, 0.04229, 0.2997, 0.04229, 0.2997, 0.04229, 0.2997, 0.04229, 0.2997, 0.04229, 0.2997, 0.04229, 0.2997, 0.04229, 0.2997, 0.04229, 0.2997, 0.04229, 0.2997, 0.04229, 0.2997, 0.04229, 0.2997, 0.04229, 0.2997, 0.04229, 0.2997, 0.04229, 0.2997, 0.04229, 0.2997, 0.04229, 0.2997, 0.04229, 0.2997, 0.04229, 0.2997, 0.04229, 0.2997, 0.04229, 0.2997, 0.04229, 0.2997, 0.04229, 0.2997, 0.04229, 0.2997, 0.04229, 0.2997, 0.04229, 0.2997, 0.04229, 0.2997, 0.04229, 0.2997, 0.04229, 0.2997, 0.04229, 0.2997, 0.04229, 0.2997, 0.04229, 0.2997, 0.04229, 0.2997, 0.04229, 0.2997, 0.04229, 0.9223, 0.9159, 0.9223, 0.9159, 0.9223, 0.9159, 0.9223, 0.9159, 0.9223, 0.9159, 0.9223, 0.9159, 0.9223, 0.9159, 0.9223, 0.9159, 0.2997, 0.04229, 0.2997, 0.04229, 0.2997, 0.04229, 0.2997, 0.04229, 0.2997, 0.04229, 0.2997, 0.04229, 0.2997, 0.04229, 0.2997, 0.04229, 0.2997, 0.04229, 0.2997, 0.04229, 0.2997, 0.04229, 0.2997, 0.04229, 0.2997, 0.04229, 0.2997, 0.04229, 0.2997, 0.04229, 0.2997, 0.04229, 0.2997, 0.04229, 0.2997, 0.04229, 0.2997, 0.04229, 0.2997, 0.04229, 0.2997, 0.04229, 0.2997, 0.04229, 0.2997, 0.04229, 0.2997, 0.04229, 0.2997, 0.04229, 0.2997, 0.04229, 0.2997, 0.04229, 0.2997, 0.04229, 0.2997, 0.04229, 0.2997, 0.04229, 0.2997, 0.04229, 0.2997, 0.04229, 0.2997, 0.04229, 0.2997, 0.04229, 0.2997, 0.04229, 0.2997, 0.04229, 0.2997, 0.04229, 0.2997, 0.04229, 0.2997, 0.04229, 0.2997, 0.04229, 0.2997, 0.04229, 0.2997, 0.04229, 0.2997, 0.04229, 0.2997, 0.04229, 0.2997, 0.04229, 0.2997, 0.04229, 0.2997, 0.04229, 0.2997, 0.04229, 0.2997, 0.04229, 0.2997, 0.04229, 0.2997, 0.04229, 0.2997, 0.04229, 0.2997, 0.04229, 0.2997, 0.04229, 0.2997, 0.04229, 0.2997, 0.04229, 0.9518, 0.9331, 0.9518, 0.9331, 0.9518, 0.9331, 0.9518, 0.9331, 0.9518, 0.9331, 0.9518, 0.9331, 0.9518, 0.9331, 0.9518, 0.9331, 0.9518, 0.9331, 0.9518, 0.9331, 0.9518, 0.9331, 0.9518, 0.9331, 0.9518, 0.9331, 0.9518, 0.9331, 0.9518, 0.9331, 0.9518, 0.9331, 0.2997, 0.04229, 0.2997, 0.04229, 0.2997, 0.04229, 0.2997, 0.04229, 0.2997, 0.04229, 0.2997, 0.04229, 0.2997, 0.04229, 0.2997, 0.04229, 0.2997, 0.04229, 0.2997, 0.04229, 0.2997, 0.04229, 0.2997, 0.04229, 0.2997, 0.04229, 0.2997, 0.04229, 0.2997, 0.04229, 0.2997, 0.04229, 0.2997, 0.04229, 0.2997, 0.04229, 0.2997, 0.04229, 0.2997, 0.04229, 0.2997, 0.04229, 0.2997, 0.04229, 0.2997, 0.04229, 0.2997, 0.04229, 0.2997, 0.04229, 0.2997, 0.04229, 0.2997, 0.04229, 0.2997, 0.04229, 0.2997, 0.04229, 0.2997, 0.04229, 0.2997, 0.04229, 0.2997, 0.04229, 0.2997, 0.04229, 0.2997, 0.04229, 0.2997, 0.04229, 0.2997, 0.04229, 0.2997, 0.04229, 0.2997, 0.04229, 0.2997, 0.04229, 0.2997, 0.04229, 0.2997, 0.04229, 0.2997, 0.04229, 0.2997, 0.04229, 0.2997, 0.04229, 0.2997, 0.04229, 0.2997, 0.04229, 0.2997, 0.04229, 0.2997, 0.04229, 0.2997, 0.04229, 0.2997, 0.04229, 0.2997, 0.04229, 0.2997, 0.04229, 0.2997, 0.04229, 0.2997, 0.04229, 0.2997, 0.04229, 0.2997, 0.04229, 0.2997, 0.04229, 0.2997, 0.04229, 0.2997, 0.04229, 0.2997, 0.04229, 0.2997, 0.04229, 0.2997, 0.04229, 0.2997, 0.04229, 0.2997, 0.04229, 0.2997, 0.04229, 0.2997, 0.04229, 0.2997, 0.04229, 0.2997, 0.04229, 0.2997, 0.04229, 0.2997, 0.04229, 0.2997, 0.04229, 0.2997, 0.04229, 0.2997, 0.04229, 0.2997, 0.04229, 0.2997, 0.04229, 0.2997, 0.04229, 0.2997, 0.04229, 0.2997, 0.04229, 0.2997, 0.04229, 0.2997, 0.04229, 0.2997, 0.04229, 0.2997, 0.04229, 0.2997, 0.04229, 0.2997, 0.04229, 0.2997, 0.04229, 0.2997, 0.04229, 0.2997, 0.04229, 0.2997, 0.04229, 0.9272, 0.938, 0.9272, 0.938, 0.9272, 0.938, 0.9272, 0.938, 0.2997, 0.04229, 0.2997, 0.04229, 0.2997, 0.04229, 0.2997, 0.04229, 0.2997, 0.04229, 0.2997, 0.04229, 0.2997, 0.04229, 0.2997, 0.04229, 0.2997, 0.04229, 0.2997, 0.04229, 0.2997, 0.04229, 0.2997, 0.04229, 0.2997, 0.04229, 0.2997, 0.04229, 0.2997, 0.04229, 0.2997, 0.04229, 0.2997, 0.04229, 0.2997, 0.04229, 0.2997, 0.04229, 0.2997, 0.04229, 0.2997, 0.04229, 0.2997, 0.04229, 0.2997, 0.04229, 0.2997, 0.04229, 0.2997, 0.04229, 0.2997, 0.04229, 0.2997, 0.04229, 0.2997, 0.04229, 0.9616, 0.9429, 0.9616, 0.9429, 0.9616, 0.9429, 0.9616, 0.9429, 0.2997, 0.04229, 0.2997, 0.04229, 0.2997, 0.04229, 0.2997, 0.04229, 0.2997, 0.04229, 0.2997, 0.04229, 0.2997, 0.04229, 0.2997, 0.04229, 0.2997, 0.04229, 0.2997, 0.04229, 0.2997, 0.04229, 0.2997, 0.04229, 0.2997, 0.04229, 0.2997, 0.04229, 0.2997, 0.04229, 0.2997, 0.04229, 0.2997, 0.04229, 0.2997, 0.04229, 0.2997, 0.04229, 0.2997, 0.04229, 0.2997, 0.04229, 0.2997, 0.04229, 0.2997, 0.04229, 0.2997, 0.04229, 0.2997, 0.04229, 0.2997, 0.04229, 0.2997, 0.04229, 0.2997, 0.04229, 0.91, 0.9282, 0.91, 0.9282, 0.91, 0.9282, 0.91, 0.9282, 0.2997, 0.04229, 0.2997, 0.04229, 0.2997, 0.04229, 0.2997, 0.04229, 0.2997, 0.04229, 0.2997, 0.04229, 0.2997, 0.04229, 0.2997, 0.04229, 0.2997, 0.04229, 0.2997, 0.04229, 0.2997, 0.04229, 0.2997, 0.04229, 0.9321, 0.938, 0.9321, 0.938, 0.9321, 0.938, 0.9321, 0.938, 0.9321, 0.938, 0.9321, 0.938, 0.9321, 0.938, 0.9321, 0.938, 0.9321, 0.938, 0.9321, 0.938, 0.9321, 0.938, 0.9321, 0.938, 0.9321, 0.938, 0.9321, 0.938, 0.9321, 0.938, 0.9321, 0.938, 0.9321, 0.938, 0.9321, 0.938, 0.9321, 0.938, 0.9321, 0.938, 0.9321, 0.938, 0.9321, 0.938, 0.9321, 0.938, 0.9321, 0.938, 0.9321, 0.938, 0.9321, 0.938, 0.9321, 0.938, 0.9321, 0.938, 0.9321, 0.938, 0.9321, 0.938, 0.9321, 0.938, 0.9321, 0.938, 0.9321, 0.938, 0.9321, 0.938, 0.9321, 0.938, 0.9321, 0.938, 0.9321, 0.938, 0.9321, 0.938, 0.9321, 0.938, 0.9321, 0.938, 0.9321, 0.938, 0.9321, 0.938, 0.9321, 0.938, 0.9321, 0.938, 0.9321, 0.938, 0.9321, 0.938, 0.9321, 0.938, 0.9321, 0.938, 0.9321, 0.938, 0.9321, 0.938, 0.9321, 0.938, 0.9321, 0.938, 0.9321, 0.938, 0.9321, 0.938, 0.9321, 0.938, 0.9321, 0.938, 0.9321, 0.938, 0.9321, 0.938, 0.9321, 0.938, 0.9321, 0.938, 0.9321, 0.938, 0.9321, 0.938, 0.9321, 0.938, 0.9321, 0.938, 0.9321, 0.938, 0.9321, 0.938, 0.9321, 0.938, 0.9321, 0.938, 0.9321, 0.938, 0.9321, 0.938, 0.9321, 0.938, 0.9321, 0.938, 0.2997, 0.04229, 0.2997, 0.04229, 0.2997, 0.04229, 0.2997, 0.04229, 0.2997, 0.04229, 0.2997, 0.04229, 0.2997, 0.04229, 0.2997, 0.04229, 0.2997, 0.04229, 0.2997, 0.04229, 0.2997, 0.04229, 0.2997, 0.04229, 0.2997, 0.04229, 0.2997, 0.04229, 0.2997, 0.04229, 0.2997, 0.04229, 0.2997, 0.04229, 0.2997, 0.04229, 0.2997, 0.04229, 0.2997, 0.04229, 0.2997, 0.04229, 0.2997, 0.04229, 0.2997, 0.04229, 0.2997, 0.04229, 0.937, 0.9233, 0.937, 0.9233, 0.937, 0.9233, 0.937, 0.9233, 0.937, 0.9233, 0.937, 0.9233, 0.937, 0.9233, 0.937, 0.9233, 0.2997, 0.04229, 0.2997, 0.04229, 0.2997, 0.04229, 0.2997, 0.04229, 0.2997, 0.04229, 0.2997, 0.04229, 0.2997, 0.04229, 0.2997, 0.04229, 0.2997, 0.04229, 0.2997, 0.04229, 0.2997, 0.04229, 0.2997, 0.04229, 0.2997, 0.04229, 0.2997, 0.04229, 0.2997, 0.04229, 0.2997, 0.04229, 0.2997, 0.04229, 0.2997, 0.04229, 0.2997, 0.04229, 0.2997, 0.04229, 0.2997, 0.04229, 0.2997, 0.04229, 0.2997, 0.04229, 0.2997, 0.04229, 0.2997, 0.04229, 0.2997, 0.04229, 0.2997, 0.04229, 0.2997, 0.04229, 0.2997, 0.04229, 0.2997, 0.04229, 0.2997, 0.04229, 0.2997, 0.04229, 0.2997, 0.04229, 0.2997, 0.04229, 0.2997, 0.04229, 0.2997, 0.04229, 0.2997, 0.04229, 0.2997, 0.04229, 0.2997, 0.04229, 0.2997, 0.04229, 0.2997, 0.04229, 0.2997, 0.04229, 0.2997, 0.04229, 0.2997, 0.04229, 0.2997, 0.04229, 0.2997, 0.04229, 0.2997, 0.04229, 0.2997, 0.04229, 0.2997, 0.04229, 0.2997, 0.04229, 0.2997, 0.04229, 0.2997, 0.04229, 0.2997, 0.04229, 0.2997, 0.04229, 0.2997, 0.04229, 0.2997, 0.04229, 0.2997, 0.04229, 0.2997, 0.04229, 0.2997, 0.04229, 0.2997, 0.04229, 0.2997, 0.04229, 0.2997, 0.04229, 0.2997, 0.04229, 0.2997, 0.04229, 0.9518, 0.9331, 0.9518, 0.9331, 0.9518, 0.9331, 0.9518, 0.9331, 0.9518, 0.9331, 0.9518, 0.9331, 0.9518, 0.9331, 0.9518, 0.9331, 0.9518, 0.9331, 0.9518, 0.9331, 0.9518, 0.9331, 0.9518, 0.9331, 0.2997, 0.04229, 0.2997, 0.04229, 0.2997, 0.04229, 0.2997, 0.04229, 0.2997, 0.04229, 0.2997, 0.04229, 0.2997, 0.04229, 0.2997, 0.04229, 0.2997, 0.04229, 0.2997, 0.04229, 0.2997, 0.04229, 0.2997, 0.04229, 0.2997, 0.04229, 0.2997, 0.04229, 0.2997, 0.04229, 0.2997, 0.04229, 0.2997, 0.04229, 0.2997, 0.04229, 0.2997, 0.04229, 0.2997, 0.04229, 0.2997, 0.04229, 0.2997, 0.04229, 0.2997, 0.04229, 0.2997, 0.04229, 0.2997, 0.04229, 0.2997, 0.04229, 0.2997, 0.04229, 0.2997, 0.04229, 0.2997, 0.04229, 0.2997, 0.04229, 0.2997, 0.04229, 0.2997, 0.04229, 0.2997, 0.04229, 0.2997, 0.04229, 0.2997, 0.04229, 0.2997, 0.04229, 0.9321, 0.938, 0.9321, 0.938, 0.9321, 0.938, 0.9321, 0.938, 0.9321, 0.938, 0.9321, 0.938, 0.9321, 0.938, 0.9321, 0.938, 0.9321, 0.938, 0.9321, 0.938, 0.9321, 0.938, 0.9321, 0.938, 0.9321, 0.938, 0.9321, 0.938, 0.9321, 0.938, 0.9321, 0.938, 0.9321, 0.938, 0.9321, 0.938, 0.9321, 0.938, 0.9321, 0.938, 0.9321, 0.938, 0.9321, 0.938, 0.9321, 0.938, 0.9321, 0.938, 0.1821, 0.0912, 0.1821, 0.0912, 0.1821, 0.0912, 0.1821, 0.0912, 0.1821, 0.0912, 0.1821, 0.0912, 0.1821, 0.0912, 0.1821, 0.0912, 0.9321, 0.938, 0.9321, 0.938, 0.9321, 0.938, 0.9321, 0.938, 0.9321, 0.938, 0.9321, 0.938, 0.9321, 0.938, 0.9321, 0.938, 0.9321, 0.938, 0.9321, 0.938, 0.9321, 0.938, 0.9321, 0.938, 0.9321, 0.938, 0.9321, 0.938, 0.9321, 0.938, 0.9321, 0.938, 0.2997, 0.04229, 0.2997, 0.04229, 0.2997, 0.04229, 0.2997, 0.04229, 0.2997, 0.04229, 0.2997, 0.04229, 0.2997, 0.04229, 0.2997, 0.04229, 0.2997, 0.04229, 0.2997, 0.04229, 0.2997, 0.04229, 0.2997, 0.04229, 0.2997, 0.04229, 0.2997, 0.04229, 0.2997, 0.04229, 0.2997, 0.04229, 0.9297, 0.938, 0.9297, 0.938, 0.9297, 0.938, 0.9297, 0.938, 0.2997, 0.04229, 0.2997, 0.04229, 0.2997, 0.04229, 0.2997, 0.04229, 0.2997, 0.04229, 0.2997, 0.04229, 0.2997, 0.04229, 0.2997, 0.04229, 0.2997, 0.04229, 0.2997, 0.04229, 0.2997, 0.04229, 0.2997, 0.04229, 0.9297, 0.938, 0.9297, 0.938, 0.9297, 0.938, 0.9297, 0.938, 0.9297, 0.938, 0.9297, 0.938, 0.9297, 0.938, 0.9297, 0.938, 0.9297, 0.938, 0.9297, 0.938, 0.9297, 0.938, 0.9297, 0.938, 0.9297, 0.938, 0.9297, 0.938, 0.9297, 0.938, 0.9297, 0.938, 0.9297, 0.938, 0.9297, 0.938, 0.9297, 0.938, 0.9297, 0.938, 0.9297, 0.938, 0.9297, 0.938, 0.9297, 0.938, 0.9297, 0.938, 0.2997, 0.04229, 0.2997, 0.04229, 0.2997, 0.04229, 0.2997, 0.04229, 0.2997, 0.04229, 0.2997, 0.04229, 0.2997, 0.04229, 0.2997, 0.04229, 0.2997, 0.04229, 0.2997, 0.04229, 0.2997, 0.04229, 0.2997, 0.04229, 0.9493, 0.911, 0.9493, 0.911, 0.9493, 0.911, 0.9493, 0.911, 0.2997, 0.04229, 0.2997, 0.04229, 0.2997, 0.04229, 0.2997, 0.04229, 0.2997, 0.04229, 0.2997, 0.04229, 0.2997, 0.04229, 0.2997, 0.04229, 0.2997, 0.04229, 0.2997, 0.04229, 0.2997, 0.04229, 0.2997, 0.04229, 0.9247, 0.9602, 0.9247, 0.9602, 0.9247, 0.9602, 0.9247, 0.9602, 0.9247, 0.9602, 0.9247, 0.9602, 0.9247, 0.9602, 0.9247, 0.9602, 0.9247, 0.9602, 0.9247, 0.9602, 0.9247, 0.9602, 0.9247, 0.9602, 0.9247, 0.9602, 0.9247, 0.9602, 0.9247, 0.9602, 0.9247, 0.9602, 0.9247, 0.9602, 0.9247, 0.9602, 0.9247, 0.9602, 0.9247, 0.9602, 0.9247, 0.9602, 0.9247, 0.9602, 0.9247, 0.9602, 0.9247, 0.9602, 0.3036, 0.08517, 0.3036, 0.08517, 0.3036, 0.08517, 0.3036, 0.08517, 0.3036, 0.08517, 0.3036, 0.08517, 0.3036, 0.08517, 0.3036, 0.08517, 0.9247, 0.9602, 0.9247, 0.9602, 0.9247, 0.9602, 0.9247, 0.9602, 0.9247, 0.9602, 0.9247, 0.9602, 0.9247, 0.9602, 0.9247, 0.9602, 0.9247, 0.9602, 0.9247, 0.9602, 0.9247, 0.9602, 0.9247, 0.9602, 0.9247, 0.9602, 0.9247, 0.9602, 0.9247, 0.9602, 0.9247, 0.9602])
me_cube_013.materials.append(mat_material_006)
me_cube_013.use_remesh_fix_poles = True
me_cube_013.use_remesh_preserve_attributes = False
me_cube_013.use_mirror_vertex_groups = False
me_cube_013.update()

# ---- objects
ob_light = bpy.data.objects.new('Light', light_light)
ob_camera = bpy.data.objects.new('Camera', cam_camera)
ob_tank = bpy.data.objects.new('Tank', me_cube_013)

# ---- transforms, parenting, visibility, modifiers, constraints
ob_light.location = (4.076, 1.005, 5.904)
ob_light.rotation_euler = (0.6503, 0.05522, 1.866)
ob_light.lock_rotations_4d = False
ob_light.empty_display_type = 'ARROWS'
ob_light.color = (0.0, 0.0, 0.0, 0.0)
ob_light.lineart.crease_threshold = 0.0
ob_camera.location = (7.359, -6.926, 4.958)
ob_camera.rotation_euler = (1.109, 0.0, 0.8149)
ob_camera.lock_rotations_4d = False
ob_camera.empty_display_type = 'ARROWS'
ob_camera.color = (0.0, 0.0, 0.0, 0.0)
ob_camera.display_type = 'WIRE'
ob_camera.lineart.crease_threshold = 0.0
ob_tank.location = (0.0, 0.0, 0.0)
ob_tank.lineart.crease_threshold = 0.0
_m = ob_tank.modifiers.new('Mirror', 'MIRROR')

# ---- collection membership
col_collection.objects.link(ob_light)
col_collection.objects.link(ob_camera)
col_collection.objects.link(ob_tank)

# ---- scene / render settings (as saved in the file)
scene.camera = ob_camera
scene.frame_start = 1; scene.frame_end = 250; scene.frame_set(0)
scene.render.engine = 'BLENDER_WORKBENCH'
scene.cycles.use_denoising = False
scene.cycles.samples = 128
scene.cycles.sampling_pattern = 'TABULATED_SOBOL'
scene.cycles.use_adaptive_sampling = False
scene.cycles.use_light_tree = False
scene.view_settings.view_transform = 'Filmic'
bpy.context.view_layer.update()
